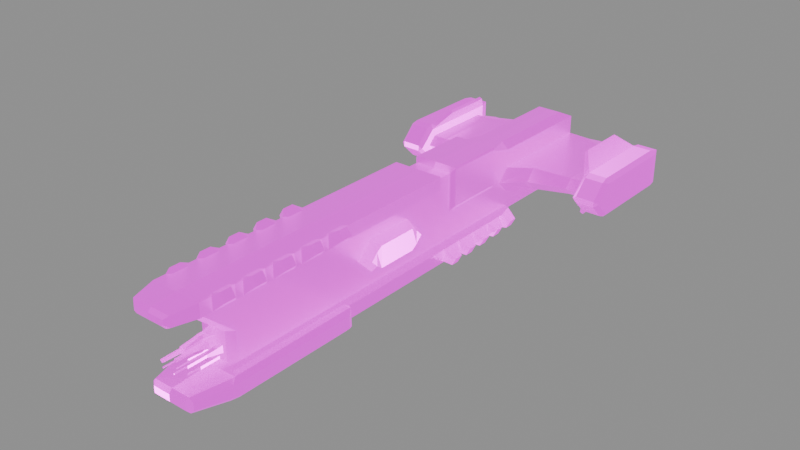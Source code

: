 # Source: gauss.blend  (saved by Blender 4.1.24; exported with 4.5.12 LTS)
import bpy
from mathutils import Matrix  # noqa: F401  (used for matrix-valued properties, if any)

bpy.ops.wm.read_factory_settings(use_empty=True)
scene = bpy.context.scene
scene.name = 'base'

# ---- collections
col_collection = bpy.data.collections.new('Collection'); scene.collection.children.link(col_collection)

# ---- images (referenced by path relative to the original .blend; pixels are not part of the script)
import os
ASSET_DIR = os.environ.get("B2B_ASSET_DIR", "")  # directory of the original .blend (textures are referenced by path, not embedded)
HERE = os.path.dirname(os.path.abspath(__file__))  # packed textures are extracted next to this script under _unpacked/

def load_image(name, relpath, width, height, colorspace="sRGB"):
    """Load a texture the original file referenced (path relative to the .blend, or extracted next to this script)."""
    p = next((c for c in (os.path.join(HERE, relpath), os.path.join(ASSET_DIR, relpath)) if relpath and os.path.exists(c)), "")
    if p:
        img = bpy.data.images.load(p, check_existing=True)
        img.name = name
    else:  # same state as the original file: an image datablock whose file is absent (Cycles renders it pink)
        img = bpy.data.images.new(name, width, height)
        img.source = "FILE"
        img.filepath = "//" + (relpath or name)
    img.colorspace_settings.name = colorspace
    return img
img_kahanglo_png = load_image('kahanGLO.png', 'textures/kahanGLO.png', 1024, 1024, 'sRGB')
img_ao_bake = load_image('AO_bake', 'textures/AO_bake.png', 1024, 1024, 'Non-Color')
img_kahan_png = load_image('kahan.png', 'textures/kahan.png', 1024, 1024, 'sRGB')
img_kahannorm_png = load_image('kahanNORM.png', 'textures/kahanNORM.png', 1024, 1024, 'Non-Color')

# ---- materials (node trees are filled in below, after node groups)
mat_base = bpy.data.materials.new('base')
mat_base.use_backface_culling = True
mat_base.diffuse_color = (0.0, 0.0, 0.0, 1.0)
mat_base.roughness = 0.7551

# ---- node groups
ng_gltf_material_output = bpy.data.node_groups.new('glTF Material Output', 'ShaderNodeTree')
_s = ng_gltf_material_output.interface.new_socket(name='Occlusion', in_out='INPUT', socket_type='NodeSocketFloat')
_s.description = 'Ambient Occlusion'
_N = ng_gltf_material_output.nodes; _L = ng_gltf_material_output.links
n0 = _N.new('NodeGroupInput'); n0.name = 'Group Input'; n0.location = (-200, 0)

# ---- material node trees
mat_base.use_nodes = True; mat_base.node_tree.nodes.clear()
_N = mat_base.node_tree.nodes; _L = mat_base.node_tree.links
n0 = _N.new('ShaderNodeBsdfPrincipled'); n0.name = 'Principled BSDF'; n0.location = (-56, 290)
n0.distribution = 'GGX'
n0.inputs[1].default_value = 0.8
n0.inputs[2].default_value = 0.4
n0.inputs[28].default_value = 1.0
n1 = _N.new('ShaderNodeOutputMaterial'); n1.name = 'Material Output'; n1.location = (250, 309)
n2 = _N.new('ShaderNodeNormalMap'); n2.name = 'Normal Map'; n2.location = (-291, 523)
n3 = _N.new('ShaderNodeTexImage'); n3.name = 'Image Texture.002'; n3.location = (-436, 1)
n3.image = img_kahanglo_png
n4 = _N.new('ShaderNodeTexImage'); n4.name = 'Image Texture.001'; n4.location = (-686, 835)
n4.image = img_ao_bake
n5 = _N.new('ShaderNodeGroup'); n5.name = 'glTF Material Output'; n5.location = (-336, 861)
n5.label = 'glTF Material Output'
n5.node_tree = ng_gltf_material_output
n6 = _N.new('ShaderNodeTexImage'); n6.name = 'Image Texture'; n6.location = (-435, 286)
n6.image = img_kahan_png
n7 = _N.new('ShaderNodeTexImage'); n7.name = 'Image Texture.003'; n7.location = (-600, 559)
n7.image = img_kahannorm_png
n8 = _N.new('ShaderNodeUVMap'); n8.name = 'UV Map'; n8.location = (-805, 222)
n8.uv_map = 'base_uv'
_L.new(n3.outputs[0], n0.inputs[27])
_L.new(n2.outputs[0], n0.inputs[5])
_L.new(n0.outputs[0], n1.inputs[0])
_L.new(n6.outputs[0], n0.inputs[0])
_L.new(n8.outputs[0], n6.inputs[0])
_L.new(n8.outputs[0], n3.inputs[0])
_L.new(n4.outputs[0], n5.inputs[0])
_L.new(n8.outputs[0], n7.inputs[0])
_L.new(n7.outputs[0], n2.inputs[1])
n1.is_active_output = True

# ---- meshes
me_base = bpy.data.meshes.new('base')
me_base.from_pydata([(-9.107e-18, 1.131, 5.865), (-9.107e-18, 1.131, 5.488), (-9.107e-18, 1.131, 5.11), (-9.107e-18, 1.131, 4.733), (-9.107e-18, 1.131, 4.356), (-9.107e-18, 1.131, 3.978), (-9.107e-18, 1.131, 3.601), (-9.107e-18, 1.131, 3.223), (-9.107e-18, 1.131, 2.846), (-9.107e-18, -1.05, -3.145), (-9.107e-18, -1.05, -2.864), (-9.107e-18, -1.05, -2.584), (-9.107e-18, -1.05, -2.304), (-9.107e-18, -1.05, -2.024), (-9.107e-18, -1.05, -1.744), (-9.107e-18, -1.05, -1.463), (-9.107e-18, -1.05, -1.183), (-9.107e-18, -1.05, -0.9031), (-9.107e-18, 1.131, 2.468), (-9.107e-18, -1.05, -3.425), (-9.107e-18, 0.7303, 6.243), (-9.107e-18, -0.65, 5.47), (-9.107e-18, 0.04016, 5.47), (-9.107e-18, 0.9921, 6.883), (-9.107e-18, 0.8489, 6.883), (-9.107e-18, 1.077, 6.807), (-9.107e-18, 0.7659, 6.806), (-9.107e-18, 0.9744, -1.177), (-9.107e-18, 0.9744, -2.821), (-9.107e-18, 1.104, -1.259), (-9.107e-18, 1.104, -2.74), (-9.107e-18, -1.221, 5.55), (-9.107e-18, -1.221, 2.568), (-9.107e-18, -1.053, 6.635), (-9.107e-18, -0.8882, 6.635), (-9.107e-18, -1.214, 5.748), (-9.107e-18, -1.159, 6.536), (-9.107e-18, -1.155, 2.434), (-9.107e-18, -0.7872, 6.556), (-9.107e-18, -1.05, 2.38), (-9.107e-18, -0.783, 6.376), (-9.107e-18, 1.131, 6.243), (-9.107e-18, -0.7313, 5.627), (-9.107e-18, 0.9744, -0.7042), (-9.107e-18, -0.894, -3.506), (-9.107e-18, 0.9744, -5.902), (-9.107e-18, 0.9744, -3.425), (-9.107e-18, 1.131, -0.6229), (-9.107e-18, -0.894, -5.902), (-9.107e-18, -1.05, -0.6229), (-9.107e-18, 0.8117, -6.227), (-9.107e-18, -0.7313, -6.227), (-9.107e-18, -0.1645, 5.668), (-9.107e-18, -0.02786, 5.668), (-9.107e-18, -0.1645, 5.785), (-9.107e-18, -0.02786, 5.785), (-9.107e-18, -0.3332, 5.856), (-9.107e-18, -0.04545, 5.856), (-9.107e-18, -0.2587, 6.233), (-9.107e-18, -0.07932, 6.233), (-9.107e-18, -0.1786, 6.248), (-9.107e-18, -0.09613, 6.248), (-9.107e-18, -0.1637, 6.702), (-9.107e-18, -0.1033, 6.702), (0.6244, 0.8117, -0.6229), (0.6244, -0.7313, -0.6229), (0.4681, 0.8117, -6.227), (0.4681, -0.7313, -6.227), (0.4681, 0.04016, -0.6229), (0.7975, -0.8951, -3.387), (0.4681, 0.8117, -3.425), (0.4681, -0.2711, -6.227), (0.4681, 0.3514, -6.227), (0.4681, -0.2711, -3.425), (0.4681, 0.04016, -3.114), (0.4681, 0.3514, -3.425), (0.6244, -1.05, -0.6229), (0.6884, -1.1, -3.387), (0.2996, -0.894, -5.902), (0.6244, 1.131, -0.6229), (0.293, 0.9744, -3.425), (0.293, 0.9744, -5.902), (0.4681, 0.7303, -0.6229), (0.4681, 0.8117, -0.7042), (0.4681, -0.65, -0.6229), (0.4681, -0.65, -3.425), (0.4681, -0.7313, -3.506), (0.2996, -0.894, -3.506), (0.4681, 0.9744, -0.7042), (0.4681, -0.65, 2.468), (0.4681, 0.7303, 2.468), (0.7609, 1.221, 2.527), (0.8791, 1.035, 2.527), (0.4681, 0.04016, 2.468), (0.5363, -0.7313, 5.627), (0.6244, 0.8117, 6.243), (0.6244, 1.131, 6.243), (0.6244, -1.05, 2.38), (0.5463, -0.6907, 2.468), (0.6244, -0.7313, 2.38), (0.3347, -0.783, 6.376), (0.7025, -0.719, 5.616), (0.6965, -0.7313, 5.64), (0.4735, -0.7872, 6.556), (0.7294, -1.155, 2.434), (0.6974, -0.7153, 2.468), (0.7071, -0.7313, 2.423), (0.4577, -1.159, 6.536), (0.6665, -1.214, 5.748), (0.4349, -0.8882, 6.635), (0.4349, -1.053, 6.635), (0.5594, -0.8828, 6.539), (0.5594, -1.059, 6.539), (0.7699, -1.115, 5.745), (0.7699, -0.8363, 5.745), (0.6961, -1.221, 2.568), (0.6961, -1.221, 5.55), (0.7953, -1.122, 2.568), (0.7953, -0.8305, 2.568), (0.7953, -0.8305, 5.55), (0.7953, -1.122, 5.55), (0.5641, 0.8669, -2.74), (0.5641, 0.8669, -1.259), (0.5641, 0.1587, -2.74), (0.5641, 0.1587, -1.259), (0.4681, 0.8117, -2.821), (0.4681, 0.8117, -1.177), (0.4681, 0.9744, -2.821), (0.4681, 0.9744, -1.177), (0.4681, 0.04016, -2.821), (0.4681, 0.04016, -1.177), (0.3668, 0.7659, 6.806), (0.4883, 0.8293, 6.807), (0.4882, 1.077, 6.807), (0.3339, 0.8489, 6.883), (0.3918, 0.879, 6.883), (0.3918, 0.9921, 6.883), (0.3207, 0.04016, 5.47), (0.4681, 0.04016, 5.323), (0.3207, -0.65, 5.47), (0.566, -0.7009, 5.568), (0.4681, -0.65, 5.323), (0.3207, 0.7303, 6.243), (0.4421, 0.7395, 6.388), (0.5989, 0.7984, 6.243), (0.4681, 0.7303, 6.095), (0.8746, -0.9361, -0.9411), (0.8746, -0.9361, -1.145), (0.851, -0.9235, -1.501), (0.851, -0.9235, -1.706), (0.8305, -0.9127, -2.062), (0.8305, -0.9127, -2.266), (0.8116, -0.9026, -2.622), (0.8116, -0.9026, -2.826), (0.7975, -0.8951, -3.183), (0.7655, -1.141, -0.9411), (0.7655, -1.141, -1.145), (0.7419, -1.129, -1.501), (0.7419, -1.129, -1.706), (0.7214, -1.118, -2.062), (0.7214, -1.118, -2.266), (0.7025, -1.108, -2.622), (0.7025, -1.108, -2.826), (0.6884, -1.1, -3.183), (0.7609, 1.221, 2.788), (0.7433, 1.21, 3.282), (0.7433, 1.21, 3.542), (0.7256, 1.199, 4.036), (0.7256, 1.199, 4.297), (0.7109, 1.189, 4.791), (0.7109, 1.189, 5.052), (0.6933, 1.178, 5.546), (0.6933, 1.178, 5.807), (0.8791, 1.035, 2.788), (0.8615, 1.024, 3.282), (0.8615, 1.024, 3.542), (0.8439, 1.013, 4.036), (0.8439, 1.013, 4.297), (0.8292, 1.003, 4.791), (0.8292, 1.003, 5.052), (0.8116, 0.9922, 5.546), (0.8116, 0.9922, 5.807), (0.5463, -0.7313, -3.466), (0.5463, -0.6907, -3.425), (0.5363, -1.05, -3.425), (0.566, -0.9919, -3.455), (0.6244, 1.131, 2.38), (0.5363, 1.131, 2.468), (0.6244, 0.8117, 2.38), (0.5463, 0.771, 2.468), (0.6244, -0.7313, -0.8149), (0.6244, -0.7313, -1.271), (0.6244, -0.7313, -1.375), (0.6244, -0.7313, -1.832), (0.6244, -0.7313, -1.936), (0.6244, -0.7313, -2.392), (0.6244, -0.7313, -2.496), (0.6244, -0.7313, -2.953), (0.6244, -0.7313, -3.057), (0.6244, -1.05, -0.8149), (0.5363, -1.05, -0.9031), (0.5363, -1.05, -1.183), (0.6244, -1.05, -1.271), (0.6244, -1.05, -1.375), (0.5363, -1.05, -1.463), (0.5363, -1.05, -1.744), (0.6244, -1.05, -1.832), (0.6244, -1.05, -1.936), (0.5363, -1.05, -2.024), (0.5363, -1.05, -2.304), (0.6244, -1.05, -2.392), (0.6244, -1.05, -2.496), (0.5363, -1.05, -2.584), (0.5363, -1.05, -2.864), (0.6244, -1.05, -2.953), (0.6244, -1.05, -3.057), (0.5363, -1.05, -3.145), (0.6244, 1.131, 2.934), (0.5363, 1.131, 2.846), (0.6244, 1.131, 3.135), (0.5363, 1.131, 3.223), (0.6244, 1.131, 3.689), (0.5363, 1.131, 3.601), (0.6244, 1.131, 3.89), (0.5363, 1.131, 3.978), (0.6244, 1.131, 4.444), (0.5363, 1.131, 4.356), (0.6244, 1.131, 4.645), (0.5363, 1.131, 4.733), (0.6244, 1.131, 5.199), (0.5363, 1.131, 5.11), (0.6244, 1.131, 5.4), (0.5363, 1.131, 5.488), (0.6244, 1.131, 5.953), (0.5363, 1.131, 5.865), (0.6244, 0.8117, 2.934), (0.6244, 0.8117, 3.135), (0.6244, 0.8117, 3.689), (0.6244, 0.8117, 3.89), (0.6244, 0.8117, 4.444), (0.6244, 0.8117, 4.645), (0.6244, 0.8117, 5.199), (0.6244, 0.8117, 5.4), (0.6244, 0.8117, 5.953), (0.4681, 0.7303, 0.3446), (0.4681, 0.7303, 1.501), (0.4681, -0.65, 0.3446), (0.4681, -0.65, 1.501), (0.4681, -0.3654, 0.3446), (0.4681, 0.04016, -0.06089), (0.4681, 0.4457, 0.3446), (0.4681, -0.3654, 1.501), (0.4681, 0.04016, 1.906), (0.4681, 0.4457, 1.501), (0.6961, 0.3026, 1.429), (0.6961, -0.2222, 1.429), (0.6961, -0.2222, 0.4162), (0.6961, 0.3026, 0.4162), (0.6961, -0.121, 1.572), (0.6961, 0.2014, 1.572), (0.6961, 0.04016, 1.734), (0.6961, 0.04016, 0.1119), (0.6961, 0.2014, 0.2731), (0.6961, -0.121, 0.2731), (0.08773, 0.04016, 5.47), (0.2307, 0.04016, 5.47), (0.08773, -0.65, 5.47), (0.2307, -0.65, 5.47), (0.08773, -0.4774, 5.47), (0.08773, -0.3049, 5.47), (0.08773, -0.1324, 5.47), (0.2307, -0.1324, 5.47), (0.2307, -0.3049, 5.47), (0.2307, -0.4774, 5.47), (0.132, -0.5309, 5.527), (0.1864, -0.5309, 5.527), (0.1864, -0.5965, 5.527), (0.132, -0.5965, 5.527), (0.132, -0.3584, 5.823), (0.1864, -0.3584, 5.823), (0.1864, -0.424, 5.823), (0.132, -0.424, 5.823), (0.08773, -0.06202, 5.668), (0.08773, -0.02786, 5.668), (0.08773, -0.06202, 5.785), (0.08773, -0.02786, 5.785), (0.08773, -0.1174, 5.856), (0.08773, -0.04545, 5.856), (0.07079, -0.1242, 6.233), (0.07078, -0.07932, 6.233), (0.05466, -0.1214, 6.248), (0.05466, -0.09613, 6.248), (0.05146, -0.1218, 6.702), (0.05146, -0.1033, 6.702), (0.132, -0.5309, 6.002), (0.1864, -0.5309, 6.002), (0.1864, -0.5965, 6.002), (0.132, -0.5965, 6.002), (0.132, -0.3584, 6.298), (0.1864, -0.3584, 6.298), (0.1864, -0.424, 6.298), (0.132, -0.424, 6.298), (0.1491, -0.548, 6.019), (0.1693, -0.548, 6.019), (0.1693, -0.5795, 6.019), (0.1491, -0.5795, 6.019), (0.1491, -0.3754, 6.315), (0.1693, -0.3754, 6.315), (0.1693, -0.4069, 6.315), (0.1491, -0.4069, 6.315), (0.1491, -0.548, 6.293), (0.1693, -0.548, 6.293), (0.1693, -0.5795, 6.293), (0.1491, -0.5795, 6.293), (0.1491, -0.3754, 6.59), (0.1693, -0.3754, 6.59), (0.1693, -0.4069, 6.59), (0.1491, -0.4069, 6.59), (0.938, -0.2269, -6.274), (0.938, 0.3072, -6.274), (0.938, 0.3072, -3.87), (0.938, 0.04016, -3.603), (0.938, -0.2269, -3.87), (1.85, -0.1665, -5.936), (1.85, 0.2468, -5.936), (1.85, 0.2468, -4.075), (1.85, 0.04016, -3.869), (1.85, -0.1665, -4.075), (1.947, -0.1665, -5.936), (1.947, 0.2468, -5.936), (1.947, 0.2468, -4.075), (1.947, 0.04016, -3.869), (1.947, -0.1665, -4.075), (2.234, -0.1665, -5.936), (2.234, 0.2468, -5.936), (2.234, 0.2468, -4.075), (2.234, 0.04016, -3.869), (2.234, -0.1665, -4.075), (2.234, -0.3818, -6.151), (2.234, 0.4621, -6.151), (2.234, 0.4405, -3.995), (2.234, 0.04016, -3.564), (2.234, -0.3602, -3.995), (2.333, -0.4521, -4.056), (2.333, -0.4521, -6.122), (2.796, -0.4521, -6.122), (2.796, -0.4521, -4.056), (2.333, 0.4621, -3.887), (2.333, 0.1105, -3.535), (2.796, 0.1105, -3.535), (2.796, 0.4621, -3.887), (2.333, 0.5325, -6.122), (2.333, 0.5325, -4.056), (2.796, 0.5325, -4.056), (2.796, 0.5325, -6.122), (2.313, -0.3872, -6.406), (2.313, 0.4675, -6.406), (2.817, 0.4675, -6.406), (2.817, -0.3872, -6.406), (2.896, -0.3526, -6.122), (2.896, 0.433, -6.122), (2.896, 0.433, -3.998), (2.896, 0.04016, -3.605), (2.896, -0.3526, -3.998), (2.333, -0.0302, -3.535), (2.333, -0.3818, -3.887), (2.796, -0.3818, -3.887), (2.796, -0.0302, -3.535), (1.016, 0.02735, -6.883), (1.016, 0.05298, -6.883), (1.852, 0.02992, -6.573), (1.852, 0.05041, -6.573), (1.947, 0.03024, -6.534), (1.947, 0.05009, -6.534), (0.6793, 0.02523, -6.822), (0.6793, 0.0551, -6.822), (2.074, 0.05009, -6.534), (2.074, 0.03024, -6.534), (1.958, 0.8383, -5.713), (1.958, 0.8255, -4.436), (2.016, 0.8799, -4.473), (2.016, 0.8799, -5.696), (1.958, -0.7452, -4.436), (1.958, -0.758, -5.713), (2.016, -0.7996, -5.696), (2.016, -0.7996, -4.473), (-9.107e-18, 0.7742, -6.227), (0.4307, 0.7742, -6.227), (0.4307, 0.3514, -6.227), (0.4307, -0.2711, -6.227), (0.4307, -0.6939, -6.227), (-9.107e-18, -0.6939, -6.227), (-9.107e-18, -0.6939, -6.088), (-9.107e-18, 0.7742, -6.088), (0.4307, 0.7742, -6.088), (0.4307, 0.3514, -6.088), (0.4307, -0.2711, -6.088), (0.4307, -0.6939, -6.088), (0.524, 1.104, -2.74), (0.5428, 1.076, -2.758), (0.5641, 1.064, -2.74), (0.524, 1.104, -1.259), (0.5428, 1.076, -1.241), (0.5641, 1.064, -1.259), (2.361, -0.3388, -6.406), (2.361, 0.4192, -6.406), (2.768, 0.4192, -6.406), (2.768, -0.3388, -6.406), (2.361, -0.3388, -6.042), (2.361, 0.4192, -6.042), (2.768, 0.4192, -6.042), (2.768, -0.3388, -6.042), (-0.07079, -0.1242, 6.233), (-0.07078, -0.07932, 6.233), (-0.05466, -0.1214, 6.248), (-0.05466, -0.09613, 6.248), (-0.05146, -0.1218, 6.702), (-0.05146, -0.1033, 6.702), (0.82, -1.039, -1.043), (0.82, 1.128, 2.657), (0.7525, 1.085, 5.677), (0.7964, -1.026, -1.604), (0.776, -1.015, -2.164), (0.7571, -1.005, -2.724), (0.7429, -0.9977, -3.285), (0.8024, 1.117, 3.412), (0.7848, 1.106, 4.167), (0.7701, 1.096, 4.922), (0.6961, 0.04016, 0.9228)], [], [(0, 232, 1), (1, 230, 2), (2, 230, 3), (3, 226, 4), (3, 230, 228), (4, 226, 5), (5, 222, 6), (5, 226, 224), (6, 222, 7), (7, 218, 8), (7, 222, 220), (8, 218, 18), (9, 184, 216), (9, 216, 10), (10, 213, 11), (10, 216, 213), (11, 212, 12), (11, 213, 212), (12, 209, 13), (12, 212, 209), (13, 208, 14), (13, 209, 208), (14, 205, 15), (14, 208, 205), (15, 204, 16), (15, 205, 204), (16, 201, 17), (16, 204, 201), (17, 200, 49), (17, 201, 200), (18, 186, 47), (18, 218, 187), (19, 87, 184), (19, 184, 9), (20, 143, 26), (20, 265, 142), (21, 270, 52), (22, 264, 20), (23, 134, 136), (23, 136, 25), (24, 134, 23), (25, 96, 41), (25, 136, 133), (26, 134, 24), (27, 128, 29), (28, 127, 46), (29, 128, 401), (29, 398, 30), (30, 127, 28), (31, 108, 35), (32, 104, 115), (32, 115, 31), (33, 110, 34), (34, 103, 38), (35, 108, 36), (36, 110, 33), (37, 104, 32), (38, 103, 40), (39, 104, 37), (40, 94, 42), (40, 103, 100), (41, 234, 0), (42, 266, 21), (43, 128, 27), (44, 87, 19), (45, 81, 50), (46, 81, 45), (47, 79, 43), (48, 87, 44), (49, 76, 39), (49, 200, 76), (51, 67, 48), (51, 391, 67), (52, 270, 282), (52, 282, 54), (53, 264, 22), (53, 285, 283), (54, 282, 284), (54, 286, 56), (55, 285, 53), (56, 286, 58), (57, 285, 55), (57, 289, 287), (57, 413, 59), (58, 290, 60), (58, 414, 412), (59, 289, 57), (59, 413, 61), (60, 290, 62), (60, 414, 58), (61, 289, 59), (61, 293, 291), (61, 413, 415), (61, 417, 63), (62, 290, 292), (62, 293, 63), (62, 414, 60), (62, 417, 416), (63, 293, 61), (63, 417, 62), (64, 79, 188), (64, 244, 82), (65, 76, 190), (65, 246, 99), (66, 50, 81), (66, 70, 72), (66, 81, 70), (66, 387, 50), (67, 87, 78), (67, 389, 71), (68, 249, 84), (69, 185, 182), (69, 198, 154), (69, 424, 77), (70, 81, 80), (70, 125, 75), (70, 127, 125), (71, 86, 67), (71, 322, 73), (71, 374, 318), (71, 375, 374), (71, 389, 72), (72, 375, 71), (72, 387, 66), (73, 86, 71), (73, 129, 85), (73, 322, 74), (74, 125, 129), (74, 129, 73), (74, 320, 75), (75, 72, 70), (75, 125, 74), (75, 320, 72), (76, 99, 97), (76, 200, 199), (77, 163, 184), (77, 185, 69), (77, 424, 163), (78, 48, 67), (78, 87, 48), (79, 47, 186), (79, 83, 88), (80, 46, 127), (80, 127, 70), (81, 46, 80), (82, 83, 64), (82, 249, 68), (83, 79, 64), (83, 82, 126), (83, 128, 88), (84, 130, 68), (84, 194, 85), (84, 246, 65), (84, 248, 246), (85, 86, 73), (85, 129, 84), (85, 182, 86), (85, 198, 183), (86, 87, 67), (86, 185, 87), (88, 43, 79), (88, 128, 43), (89, 99, 247), (89, 138, 141), (89, 140, 98), (90, 138, 93), (90, 188, 189), (90, 239, 145), (90, 253, 245), (91, 186, 187), (91, 218, 164), (91, 419, 92), (92, 186, 91), (92, 189, 188), (92, 419, 173), (93, 89, 252), (93, 138, 89), (94, 103, 102), (94, 267, 42), (95, 143, 144), (95, 243, 96), (96, 25, 133), (96, 132, 95), (96, 234, 41), (96, 243, 233), (97, 39, 76), (98, 99, 89), (98, 101, 105), (99, 76, 65), (99, 104, 97), (99, 105, 106), (100, 94, 40), (100, 103, 94), (101, 98, 140), (101, 119, 105), (102, 101, 94), (102, 114, 101), (103, 34, 109), (103, 114, 102), (104, 39, 97), (105, 99, 98), (105, 118, 106), (106, 104, 99), (106, 118, 104), (107, 36, 108), (108, 31, 116), (108, 113, 107), (109, 34, 110), (109, 111, 103), (110, 36, 107), (110, 111, 109), (111, 110, 112), (112, 107, 113), (112, 110, 107), (112, 113, 111), (113, 119, 114), (114, 103, 111), (114, 111, 113), (115, 117, 116), (116, 31, 115), (116, 113, 108), (117, 104, 118), (117, 115, 104), (118, 105, 119), (118, 119, 117), (119, 101, 114), (119, 113, 120), (120, 113, 116), (120, 116, 117), (120, 117, 119), (121, 124, 123), (121, 127, 400), (121, 129, 125), (121, 403, 122), (122, 124, 121), (122, 126, 124), (122, 128, 126), (123, 124, 129), (124, 126, 130), (125, 127, 121), (126, 82, 130), (126, 128, 83), (127, 398, 399), (128, 403, 402), (129, 121, 123), (130, 82, 68), (130, 84, 129), (130, 129, 124), (131, 26, 143), (131, 143, 132), (132, 134, 131), (132, 143, 95), (133, 132, 96), (133, 136, 132), (134, 26, 131), (134, 132, 135), (135, 132, 136), (135, 136, 134), (137, 139, 138), (137, 272, 139), (138, 139, 141), (138, 142, 137), (139, 273, 267), (140, 94, 101), (140, 139, 94), (140, 141, 139), (141, 140, 89), (142, 144, 143), (142, 265, 137), (143, 20, 142), (144, 142, 145), (144, 243, 95), (145, 138, 90), (145, 142, 138), (145, 243, 144), (146, 199, 155), (146, 418, 147), (147, 190, 146), (147, 202, 191), (147, 418, 156), (148, 203, 157), (148, 421, 149), (149, 192, 148), (149, 206, 193), (149, 421, 158), (150, 207, 159), (150, 422, 151), (151, 194, 150), (151, 210, 195), (151, 422, 160), (152, 211, 161), (152, 423, 153), (153, 196, 152), (153, 214, 197), (153, 423, 162), (154, 198, 163), (154, 424, 69), (155, 199, 200), (155, 201, 156), (155, 418, 146), (156, 201, 202), (156, 418, 155), (157, 203, 204), (157, 205, 158), (157, 421, 148), (158, 205, 206), (158, 421, 157), (159, 207, 208), (159, 209, 160), (159, 422, 150), (160, 209, 210), (160, 422, 159), (161, 211, 212), (161, 213, 162), (161, 423, 152), (162, 213, 214), (162, 423, 161), (163, 198, 215), (163, 215, 216), (163, 424, 154), (164, 218, 217), (164, 419, 91), (165, 219, 220), (165, 222, 166), (165, 425, 174), (166, 222, 221), (166, 425, 165), (167, 223, 224), (167, 226, 168), (167, 426, 176), (168, 226, 225), (168, 426, 167), (169, 227, 228), (169, 230, 170), (169, 427, 178), (170, 230, 229), (170, 427, 169), (171, 231, 232), (171, 232, 172), (171, 420, 180), (172, 232, 234), (172, 234, 233), (172, 420, 171), (173, 189, 92), (173, 217, 235), (173, 419, 164), (174, 219, 165), (174, 425, 175), (175, 221, 237), (175, 236, 174), (175, 425, 166), (176, 223, 167), (176, 426, 177), (177, 225, 239), (177, 238, 176), (177, 426, 168), (178, 227, 169), (178, 427, 179), (179, 229, 241), (179, 240, 178), (179, 427, 170), (180, 231, 171), (180, 243, 242), (180, 420, 181), (181, 233, 243), (181, 243, 180), (181, 420, 172), (182, 183, 69), (182, 185, 86), (183, 182, 85), (183, 198, 69), (184, 185, 77), (185, 184, 87), (186, 188, 79), (187, 186, 18), (187, 218, 91), (188, 186, 92), (188, 244, 64), (189, 235, 90), (190, 84, 65), (190, 199, 146), (191, 84, 190), (191, 190, 147), (191, 202, 192), (192, 84, 191), (192, 203, 148), (193, 84, 192), (193, 192, 149), (193, 206, 194), (194, 84, 193), (194, 207, 150), (195, 85, 194), (195, 194, 151), (195, 210, 196), (196, 85, 195), (196, 211, 152), (197, 85, 196), (197, 196, 153), (197, 214, 198), (198, 85, 197), (199, 190, 76), (200, 201, 155), (201, 204, 202), (202, 147, 156), (202, 204, 203), (203, 192, 202), (204, 205, 157), (205, 208, 206), (206, 149, 158), (206, 208, 207), (207, 194, 206), (208, 209, 159), (209, 212, 210), (210, 151, 160), (210, 212, 211), (211, 196, 210), (212, 213, 161), (213, 216, 214), (214, 153, 162), (214, 216, 215), (215, 198, 214), (216, 184, 163), (217, 173, 164), (217, 220, 219), (218, 220, 217), (219, 236, 217), (220, 218, 7), (220, 222, 165), (221, 175, 166), (221, 224, 223), (222, 224, 221), (223, 238, 221), (224, 222, 5), (224, 226, 167), (225, 177, 168), (225, 228, 227), (226, 228, 225), (227, 240, 225), (228, 226, 3), (228, 230, 169), (229, 179, 170), (229, 232, 231), (230, 232, 229), (231, 242, 229), (232, 230, 1), (233, 181, 172), (233, 234, 96), (234, 232, 0), (235, 189, 173), (235, 217, 236), (236, 90, 235), (236, 219, 174), (237, 90, 236), (237, 221, 238), (237, 236, 175), (238, 90, 237), (238, 223, 176), (239, 90, 238), (239, 225, 240), (239, 238, 177), (240, 145, 239), (240, 227, 178), (241, 145, 240), (241, 229, 242), (241, 240, 179), (242, 145, 241), (242, 231, 180), (243, 145, 242), (244, 188, 245), (244, 250, 82), (244, 253, 250), (245, 188, 90), (245, 253, 244), (246, 248, 247), (247, 99, 246), (247, 248, 251), (247, 251, 89), (248, 84, 249), (248, 255, 251), (248, 263, 256), (249, 82, 250), (249, 263, 248), (250, 262, 249), (251, 260, 252), (252, 89, 251), (252, 90, 93), (252, 260, 253), (253, 90, 252), (253, 257, 250), (253, 259, 254), (254, 259, 255), (254, 428, 257), (255, 248, 256), (255, 258, 251), (255, 428, 254), (256, 263, 257), (256, 428, 255), (257, 253, 254), (257, 262, 250), (257, 428, 256), (258, 255, 259), (259, 253, 260), (259, 260, 258), (260, 251, 258), (261, 249, 262), (261, 263, 249), (262, 257, 263), (262, 263, 261), (264, 282, 270), (265, 20, 264), (265, 264, 271), (265, 271, 137), (266, 42, 267), (266, 268, 21), (266, 274, 268), (267, 94, 139), (267, 276, 266), (268, 274, 273), (268, 281, 269), (269, 21, 268), (269, 271, 270), (269, 279, 272), (269, 281, 278), (270, 21, 269), (270, 271, 264), (271, 269, 272), (272, 137, 271), (272, 279, 273), (273, 139, 272), (273, 276, 267), (273, 281, 268), (274, 266, 277), (274, 295, 275), (274, 297, 294), (275, 273, 274), (275, 295, 276), (276, 273, 275), (276, 295, 296), (276, 297, 277), (277, 266, 276), (277, 297, 274), (278, 298, 279), (279, 269, 278), (279, 298, 299), (279, 300, 280), (280, 273, 279), (280, 300, 281), (281, 273, 280), (281, 298, 278), (281, 300, 301), (282, 264, 283), (282, 285, 284), (283, 264, 53), (283, 285, 282), (284, 286, 54), (285, 286, 284), (286, 285, 287), (286, 289, 288), (287, 285, 57), (287, 289, 286), (288, 58, 286), (288, 290, 58), (289, 290, 288), (290, 289, 291), (290, 293, 292), (291, 289, 61), (291, 293, 290), (292, 293, 62), (294, 295, 274), (294, 302, 295), (295, 304, 296), (296, 297, 276), (296, 304, 297), (297, 302, 294), (298, 307, 299), (298, 309, 306), (299, 300, 279), (299, 307, 300), (300, 309, 301), (301, 298, 281), (301, 309, 298), (302, 297, 305), (302, 311, 303), (302, 313, 310), (303, 295, 302), (303, 311, 304), (304, 295, 303), (304, 313, 305), (305, 297, 304), (305, 313, 302), (306, 314, 307), (307, 298, 306), (307, 316, 308), (308, 300, 307), (308, 316, 309), (309, 300, 308), (309, 314, 306), (310, 313, 311), (311, 302, 310), (311, 313, 312), (312, 304, 311), (313, 304, 312), (314, 309, 317), (314, 316, 315), (315, 307, 314), (316, 307, 315), (316, 314, 317), (317, 309, 316), (318, 322, 71), (318, 323, 322), (318, 370, 323), (318, 374, 368), (319, 72, 320), (319, 371, 369), (319, 375, 72), (320, 74, 321), (320, 325, 319), (321, 74, 322), (321, 326, 320), (322, 326, 321), (323, 332, 327), (323, 372, 328), (324, 319, 325), (324, 373, 371), (325, 320, 326), (325, 329, 324), (325, 331, 330), (326, 322, 327), (326, 331, 325), (326, 332, 331), (327, 322, 323), (327, 332, 326), (328, 332, 323), (328, 372, 333), (329, 335, 334), (329, 373, 324), (329, 376, 373), (330, 329, 325), (330, 331, 335), (331, 332, 336), (332, 333, 337), (333, 332, 328), (333, 339, 338), (333, 372, 377), (333, 376, 334), (334, 335, 339), (334, 376, 329), (335, 329, 330), (335, 336, 340), (336, 335, 331), (336, 342, 341), (337, 333, 342), (337, 336, 332), (338, 342, 333), (338, 355, 344), (338, 383, 342), (339, 333, 334), (339, 351, 356), (339, 355, 338), (339, 378, 351), (340, 339, 335), (340, 347, 352), (340, 378, 339), (341, 340, 336), (341, 347, 340), (341, 364, 348), (342, 336, 337), (342, 343, 365), (342, 365, 341), (342, 385, 343), (343, 385, 344), (344, 346, 343), (344, 355, 345), (344, 383, 338), (345, 346, 344), (345, 359, 346), (346, 365, 343), (347, 341, 348), (348, 350, 347), (348, 367, 349), (349, 350, 348), (349, 362, 350), (350, 352, 347), (351, 381, 352), (352, 350, 353), (352, 353, 351), (352, 380, 340), (353, 360, 354), (354, 351, 353), (354, 357, 351), (355, 339, 356), (355, 407, 358), (356, 351, 357), (356, 405, 355), (357, 359, 358), (357, 405, 356), (358, 345, 355), (358, 359, 345), (358, 407, 357), (359, 357, 360), (360, 353, 361), (360, 357, 354), (360, 363, 359), (361, 350, 362), (361, 353, 350), (361, 363, 360), (362, 363, 361), (362, 367, 363), (363, 346, 359), (363, 366, 346), (364, 341, 365), (365, 346, 366), (365, 367, 364), (366, 363, 367), (366, 367, 365), (367, 348, 364), (367, 362, 349), (368, 370, 318), (368, 375, 369), (369, 371, 368), (369, 375, 319), (370, 368, 371), (370, 372, 323), (371, 319, 324), (371, 372, 370), (372, 371, 373), (373, 376, 372), (374, 375, 368), (377, 372, 376), (377, 376, 333), (378, 340, 379), (379, 340, 380), (379, 381, 378), (380, 352, 381), (380, 381, 379), (381, 351, 378), (382, 342, 383), (382, 385, 342), (383, 344, 384), (383, 385, 382), (384, 344, 385), (384, 385, 383), (386, 50, 387), (387, 72, 388), (387, 393, 386), (388, 72, 389), (388, 395, 387), (389, 67, 390), (389, 395, 388), (390, 67, 391), (390, 397, 389), (391, 397, 390), (392, 397, 391), (393, 387, 394), (393, 395, 392), (394, 387, 395), (394, 395, 393), (395, 389, 396), (396, 389, 397), (396, 392, 395), (397, 392, 396), (398, 127, 30), (398, 400, 399), (399, 400, 127), (400, 398, 403), (400, 403, 121), (401, 398, 29), (401, 403, 398), (402, 401, 128), (403, 128, 122), (403, 401, 402), (404, 355, 405), (404, 407, 355), (404, 408, 407), (405, 357, 406), (405, 408, 404), (406, 357, 407), (406, 410, 405), (407, 410, 406), (408, 405, 409), (409, 405, 410), (409, 410, 408), (410, 407, 411), (411, 407, 408), (411, 408, 410), (412, 414, 413), (414, 417, 415), (415, 413, 414), (415, 417, 61), (416, 414, 62), (416, 417, 414)])
_uv = me_base.uv_layers.new(name='base_uv')
_uv.uv.foreach_set('vector', [0.07324, 0.3001, 0.1022, 0.259, 0.1022, 0.3001, 0.1022, 0.3001, 0.1311, 0.259, 0.1311, 0.3001, 0.1311, 0.3001, 0.1311, 0.259, 0.1601, 0.3001, 0.1601, 0.3001, 0.189, 0.259, 0.189, 0.3001, 0.1601, 0.3001, 0.1311, 0.259, 0.1601, 0.259, 0.189, 0.3001, 0.189, 0.259, 0.218, 0.3001, 0.218, 0.3001, 0.2469, 0.259, 0.2469, 0.3001, 0.218, 0.3001, 0.189, 0.259, 0.218, 0.259, 0.2469, 0.3001, 0.2469, 0.259, 0.2759, 0.3001, 0.2759, 0.3001, 0.3048, 0.259, 0.3048, 0.3001, 0.2759, 0.3001, 0.2469, 0.259, 0.2759, 0.259, 0.3048, 0.3001, 0.3048, 0.259, 0.3338, 0.3001, 0.7631, 0.02243, 0.7846, 0.06353, 0.7631, 0.06354, 0.7631, 0.02243, 0.7631, 0.06354, 0.7416, 0.02244, 0.7416, 0.02244, 0.7416, 0.06355, 0.7201, 0.02244, 0.7416, 0.02244, 0.7631, 0.06354, 0.7416, 0.06355, 0.7201, 0.02244, 0.7201, 0.06355, 0.6986, 0.02245, 0.7201, 0.02244, 0.7416, 0.06355, 0.7201, 0.06355, 0.6986, 0.02245, 0.6986, 0.06356, 0.6771, 0.02246, 0.6986, 0.02245, 0.7201, 0.06355, 0.6986, 0.06356, 0.6771, 0.02246, 0.6771, 0.06357, 0.6556, 0.02247, 0.6771, 0.02246, 0.6986, 0.06356, 0.6771, 0.06357, 0.6556, 0.02247, 0.6556, 0.06358, 0.6341, 0.02247, 0.6556, 0.02247, 0.6771, 0.06357, 0.6556, 0.06358, 0.6341, 0.02247, 0.6341, 0.06358, 0.6126, 0.02248, 0.6341, 0.02247, 0.6556, 0.06358, 0.6341, 0.06358, 0.6126, 0.02248, 0.6126, 0.06359, 0.5911, 0.02249, 0.6126, 0.02248, 0.6341, 0.06358, 0.6126, 0.06359, 0.5911, 0.02249, 0.5911, 0.0636, 0.5696, 0.0225, 0.5911, 0.02249, 0.6126, 0.06359, 0.5911, 0.0636, 0.3338, 0.3001, 0.3402, 0.2522, 0.5709, 0.3, 0.3338, 0.3001, 0.3048, 0.259, 0.3338, 0.2589, 0.118, 0.3933, 0.1314, 0.37, 0.1551, 0.3722, 0.7846, 0.02242, 0.7846, 0.06353, 0.7631, 0.02243, 0.04352, 0.1823, 0.03452, 0.2129, 0.000371, 0.1835, 0.5079, 0.5449, 0.5348, 0.4213, 0.5449, 0.5449, 0.8888, 0.3551, 0.8888, 0.4078, 0.8687, 0.4023, 0.5079, 0.4212, 0.5192, 0.4212, 0.5079, 0.5449, 0.4238, 0.4803, 0.4814, 0.4559, 0.4912, 0.4808, 0.4238, 0.4803, 0.4912, 0.4808, 0.4252, 0.495, 0.4239, 0.4554, 0.4814, 0.4559, 0.4238, 0.4803, 0.0009604, 0.3003, 0.04432, 0.2523, 0.04429, 0.3002, 0.4252, 0.495, 0.4912, 0.4808, 0.5092, 0.4956, 0.4256, 0.441, 0.4814, 0.4559, 0.4239, 0.4554, 0.6638, 0.3124, 0.6865, 0.3124, 0.6637, 0.3202, 0.7385, 0.2583, 0.7384, 0.2325, 0.7848, 0.2583, 0.6637, 0.3202, 0.6865, 0.3124, 0.6892, 0.3203, 0.6187, 0.283, 0.7322, 0.2428, 0.7323, 0.283, 0.7169, 0.3204, 0.6942, 0.3123, 0.717, 0.3125, 0.09669, 4.001e-05, 0.08138, 0.05112, 0.08149, 1.872e-05, 0.3254, 0.0006098, 0.3355, 0.05672, 0.3252, 0.05264, 0.3254, 0.0006098, 0.3252, 0.05264, 0.09669, 4.001e-05, 0.1383, 0.4952, 0.07175, 0.495, 0.1383, 0.4694, 0.1383, 0.4694, 0.06505, 0.4539, 0.1383, 0.4542, 0.08149, 1.872e-05, 0.08138, 0.05112, 0.021, 0.0, 0.1383, 0.5127, 0.07175, 0.495, 0.1383, 0.4952, 0.3356, 0.0007925, 0.3355, 0.05672, 0.3254, 0.0006098, 0.01865, 0.1389, 0.01898, 0.1039, 0.03249, 0.1385, 0.6077, 0.4631, 0.6661, 0.4722, 0.608, 0.4726, 0.03249, 0.1385, 0.09043, 0.1013, 0.09006, 0.1398, 0.03249, 0.1385, 0.01898, 0.1039, 0.03271, 0.1144, 0.04429, 0.3002, 0.07321, 0.259, 0.07324, 0.3001, 0.09006, 0.1398, 0.1023, 0.1357, 0.1022, 0.142, 0.5765, 0.2687, 0.6124, 0.2324, 0.6128, 0.2683, 0.1107, 0.3818, 0.1314, 0.37, 0.118, 0.3933, 0.9746, 0.2582, 0.9743, 0.2367, 1.0, 0.2546, 0.7848, 0.2583, 0.9743, 0.2367, 0.9746, 0.2582, 0.6542, 0.3235, 0.6046, 0.3232, 0.6548, 0.3095, 0.9746, 0.06386, 0.7907, 0.08576, 0.791, 0.06392, 0.5696, 0.0225, 0.5696, 0.07036, 0.3393, 0.02258, 0.5696, 0.0225, 0.5911, 0.0636, 0.5696, 0.07036, 0.9992, 0.06399, 0.9995, 0.1019, 0.9746, 0.06386, 0.6029, 0.6346, 0.5964, 0.6346, 0.6029, 0.5537, 0.8687, 0.4023, 0.8888, 0.4078, 0.8687, 0.4149, 0.8687, 0.4023, 0.8687, 0.4149, 0.8569, 0.4023, 0.8677, 0.426, 0.8886, 0.4349, 0.8886, 0.426, 0.8677, 0.426, 0.856, 0.4349, 0.8677, 0.4349, 0.8569, 0.4023, 0.8687, 0.4149, 0.8569, 0.4149, 0.8569, 0.4023, 0.8498, 0.4096, 0.8498, 0.3861, 0.856, 0.426, 0.856, 0.4349, 0.8677, 0.426, 0.8498, 0.3861, 0.8498, 0.4096, 0.8113, 0.3939, 0.8486, 0.426, 0.856, 0.4349, 0.856, 0.426, 0.8486, 0.426, 0.8103, 0.4332, 0.8486, 0.4349, 0.8486, 0.426, 0.8103, 0.4332, 0.8103, 0.426, 0.8054, 0.3953, 0.8098, 0.4092, 0.8047, 0.4034, 0.8054, 0.3953, 0.8098, 0.4092, 0.8119, 0.409, 0.8103, 0.426, 0.8103, 0.4332, 0.8486, 0.426, 0.8051, 0.4135, 0.8118, 0.4135, 0.8046, 0.4117, 0.8029, 0.3975, 0.803, 0.4055, 0.7568, 0.399, 0.8047, 0.4034, 0.8098, 0.4092, 0.8054, 0.3953, 0.8046, 0.4117, 0.8118, 0.4135, 0.8051, 0.4135, 0.8029, 0.4136, 0.7569, 0.4076, 0.803, 0.4081, 0.8046, 0.4117, 0.8118, 0.4135, 0.8097, 0.4118, 0.8029, 0.4136, 0.7569, 0.4076, 0.7569, 0.4129, 0.7568, 0.399, 0.803, 0.4055, 0.7569, 0.4058, 0.7517, 0.4016, 0.7569, 0.4076, 0.7517, 0.4077, 0.7568, 0.399, 0.803, 0.4055, 0.8029, 0.3975, 0.7517, 0.4016, 0.7569, 0.4076, 0.7569, 0.4058, 0.7569, 0.4129, 0.7569, 0.4076, 0.8029, 0.4136, 0.7517, 0.4077, 0.7569, 0.4076, 0.7517, 0.4016, 0.5688, 0.2276, 0.5706, 0.2521, 0.3396, 0.2278, 0.5688, 0.2276, 0.4948, 0.2141, 0.5687, 0.2141, 0.5697, 0.09483, 0.5696, 0.07036, 0.5844, 0.09483, 0.5697, 0.09483, 0.4956, 0.1083, 0.3394, 0.09491, 0.9996, 0.2202, 1.0, 0.2546, 0.9743, 0.2367, 0.9996, 0.2202, 0.7848, 0.2203, 0.9996, 0.1849, 0.9996, 0.2202, 0.9743, 0.2367, 0.7848, 0.2203, 0.3364, 0.5537, 0.3429, 0.5602, 0.3364, 0.6346, 0.9995, 0.1019, 0.7907, 0.08576, 0.9742, 0.0857, 0.6029, 0.5537, 0.5234, 0.5602, 0.5234, 0.5537, 0.5698, 0.1612, 0.5267, 0.1612, 0.5698, 0.1082, 0.175, 0.3511, 0.1544, 0.3667, 0.1432, 0.3492, 0.175, 0.3511, 0.2013, 0.3263, 0.1914, 0.3511, 0.175, 0.3511, 0.1832, 0.3604, 0.175, 0.3698, 0.7848, 0.2203, 0.9743, 0.2367, 0.7844, 0.2367, 0.7848, 0.2203, 0.7385, 0.22, 0.7847, 0.185, 0.7848, 0.2203, 0.7384, 0.2325, 0.7385, 0.22, 0.9996, 0.1372, 0.791, 0.1019, 0.9995, 0.1019, 0.257, 0.7199, 0.2975, 0.9172, 0.2581, 0.9608, 0.257, 0.7199, 0.2774, 0.6689, 0.2976, 0.7156, 0.5961, 0.3777, 0.6508, 0.3486, 0.6508, 0.3524, 0.5234, 0.5537, 0.5234, 0.5602, 0.4159, 0.5537, 0.5959, 0.3237, 0.6508, 0.3486, 0.5961, 0.3777, 0.4159, 0.5537, 0.3429, 0.5602, 0.3364, 0.5537, 0.7847, 0.1372, 0.791, 0.1019, 0.9996, 0.1372, 0.7847, 0.1372, 0.7384, 0.1611, 0.7846, 0.1082, 0.2581, 0.9608, 0.2975, 0.9172, 0.261, 0.9879, 0.7608, 0.1611, 0.7385, 0.22, 0.7384, 0.1611, 0.7608, 0.1611, 0.7384, 0.1611, 0.7847, 0.1372, 0.2497, 0.9907, 0.2124, 0.9199, 0.2525, 0.9635, 0.7847, 0.185, 0.9996, 0.1849, 0.7848, 0.2203, 0.7847, 0.185, 0.7385, 0.22, 0.7608, 0.1611, 0.2525, 0.9635, 0.2124, 0.9199, 0.2526, 0.7205, 0.5696, 0.07036, 0.3393, 0.09491, 0.3393, 0.07044, 0.5696, 0.07036, 0.5911, 0.0636, 0.5844, 0.07036, 0.7817, 0.08136, 0.766, 0.08136, 0.7846, 0.06353, 0.175, 0.3698, 0.1544, 0.3667, 0.175, 0.3511, 0.175, 0.3698, 0.1832, 0.3604, 0.1915, 0.3697, 0.9742, 0.0857, 0.9746, 0.06386, 0.9995, 0.1019, 0.9742, 0.0857, 0.7907, 0.08576, 0.9746, 0.06386, 0.5706, 0.2521, 0.5709, 0.3, 0.3402, 0.2522, 0.6046, 0.3232, 0.617, 0.2967, 0.6175, 0.3093, 0.7844, 0.2367, 0.7848, 0.2583, 0.7384, 0.2325, 0.7844, 0.2367, 0.7384, 0.2325, 0.7848, 0.2203, 0.9743, 0.2367, 0.7848, 0.2583, 0.7844, 0.2367, 0.6156, 0.2923, 0.617, 0.2967, 0.6035, 0.2985, 0.5687, 0.2141, 0.5267, 0.1612, 0.5698, 0.1612, 0.617, 0.2967, 0.6046, 0.3232, 0.6035, 0.2985, 0.5761, 0.2204, 0.5687, 0.2141, 0.6124, 0.22, 0.5761, 0.2204, 0.6124, 0.2324, 0.5761, 0.2328, 0.5698, 0.1082, 0.6124, 0.1611, 0.5698, 0.1612, 0.5698, 0.1082, 0.6704, 0.09479, 0.7846, 0.1082, 0.5698, 0.1082, 0.4956, 0.1083, 0.5697, 0.09483, 0.5698, 0.1082, 0.4956, 0.1301, 0.4956, 0.1083, 0.7846, 0.1082, 0.791, 0.1019, 0.7847, 0.1372, 0.7846, 0.1082, 0.7384, 0.1611, 0.5698, 0.1082, 0.1356, 0.3469, 0.1432, 0.3492, 0.1371, 0.3519, 0.7846, 0.1082, 0.7563, 0.09476, 0.7846, 0.1015, 0.791, 0.1019, 0.7907, 0.08576, 0.9995, 0.1019, 0.1371, 0.3519, 0.1544, 0.3667, 0.1314, 0.37, 0.6175, 0.3093, 0.6548, 0.3095, 0.6046, 0.3232, 0.5761, 0.2328, 0.6124, 0.2324, 0.5765, 0.2687, 0.3327, 0.1083, 0.3394, 0.09491, 0.4069, 0.1083, 0.3327, 0.1083, 0.1138, 0.1613, 0.1138, 0.1084, 0.3327, 0.1083, 0.09499, 0.1, 0.3327, 0.1016, 0.3327, 0.2142, 0.1138, 0.1613, 0.3327, 0.1613, 0.3327, 0.2142, 0.3396, 0.2278, 0.3326, 0.221, 0.3327, 0.2142, 0.1823, 0.2278, 0.05577, 0.2143, 0.3327, 0.2142, 0.4069, 0.1924, 0.4065, 0.2142, 0.3293, 0.2415, 0.3402, 0.2522, 0.3338, 0.2589, 0.3293, 0.2415, 0.3048, 0.259, 0.3093, 0.2415, 0.3451, 0.3678, 0.3346, 0.359, 0.3451, 0.3502, 0.3451, 0.3502, 0.3625, 0.368, 0.3451, 0.3678, 0.3451, 0.3502, 0.3506, 0.3166, 0.3576, 0.3237, 0.3451, 0.3502, 0.3346, 0.359, 0.3241, 0.3502, 0.3327, 0.1613, 0.3327, 0.1083, 0.3758, 0.1613, 0.3327, 0.1613, 0.1138, 0.1613, 0.3327, 0.1083, 0.09043, 0.1013, 0.01898, 0.1039, 0.08935, 0.09081, 0.09043, 0.1013, 0.1024, 0.1255, 0.09006, 0.1398, 0.04505, 0.2278, 0.03452, 0.2129, 0.04573, 0.2256, 0.04505, 0.2278, 0.06701, 0.2278, 0.04432, 0.2523, 0.04432, 0.2523, 0.0009604, 0.3003, 0.0009384, 0.2629, 0.04432, 0.2523, 1.539e-05, 0.2292, 0.04505, 0.2278, 0.04432, 0.2523, 0.07321, 0.259, 0.04429, 0.3002, 0.04432, 0.2523, 0.06701, 0.2278, 0.06639, 0.2523, 0.3393, 0.07044, 0.3393, 0.02258, 0.5696, 0.07036, 0.3327, 0.1016, 0.3394, 0.09491, 0.3327, 0.1083, 0.3327, 0.1016, 0.09136, 0.08973, 0.3327, 0.09011, 0.3393, 0.09491, 0.5696, 0.07036, 0.5697, 0.09483, 0.6584, 0.4382, 0.6661, 0.4722, 0.6574, 0.4625, 0.3394, 0.09491, 0.3327, 0.09011, 0.3362, 0.08897, 0.03271, 0.1144, 0.09043, 0.1013, 0.03249, 0.1385, 0.03271, 0.1144, 0.01898, 0.1039, 0.09043, 0.1013, 0.09136, 0.08973, 0.3327, 0.1016, 0.09499, 0.1, 0.09136, 0.08973, 0.09661, 0.08109, 0.3327, 0.09011, 0.08935, 0.09081, 0.09136, 0.08973, 0.09043, 0.1013, 0.08935, 0.09081, 0.08191, 0.08117, 0.09136, 0.08973, 0.06505, 0.4539, 0.1383, 0.4694, 0.07167, 0.4691, 0.01799, 0.08476, 0.08191, 0.08117, 0.08935, 0.09081, 0.6661, 0.4722, 0.6077, 0.4631, 0.6574, 0.4625, 0.3327, 0.09011, 0.3394, 0.09491, 0.3327, 0.1016, 0.3327, 0.09011, 0.3253, 0.08117, 0.3362, 0.08848, 0.6655, 0.4388, 0.6661, 0.4722, 0.6584, 0.4382, 0.3362, 0.08848, 0.3253, 0.08117, 0.3355, 0.05672, 0.02092, 0.03509, 0.021, 0.0, 0.08138, 0.05112, 0.08138, 0.05112, 0.09669, 4.001e-05, 0.09651, 0.05232, 0.08138, 0.05112, 0.08158, 0.05928, 0.02092, 0.03509, 0.07167, 0.4691, 0.1383, 0.4694, 0.07175, 0.495, 0.07167, 0.4691, 0.05033, 0.469, 0.06505, 0.4539, 0.07175, 0.495, 0.1383, 0.5127, 0.06626, 0.5124, 0.07175, 0.495, 0.05033, 0.469, 0.07167, 0.4691, 0.05033, 0.469, 0.07175, 0.495, 0.05042, 0.4967, 0.02062, 0.04313, 0.02092, 0.03509, 0.08158, 0.05928, 0.05042, 0.4967, 0.07175, 0.495, 0.06626, 0.5124, 0.02034, 0.06374, 0.08158, 0.05928, 0.02034, 0.07729, 0.08158, 0.05928, 0.09661, 0.08109, 0.08191, 0.08117, 0.08191, 0.08117, 0.01799, 0.08476, 0.02034, 0.07729, 0.08191, 0.08117, 0.02034, 0.07729, 0.08158, 0.05928, 0.3252, 0.05264, 0.3253, 0.05881, 0.09651, 0.05232, 0.09651, 0.05232, 0.09669, 4.001e-05, 0.3252, 0.05264, 0.09651, 0.05232, 0.08158, 0.05928, 0.08138, 0.05112, 0.3253, 0.05881, 0.3355, 0.05672, 0.3253, 0.08117, 0.3253, 0.05881, 0.3252, 0.05264, 0.3355, 0.05672, 0.3253, 0.08117, 0.3327, 0.09011, 0.09661, 0.08109, 0.3253, 0.08117, 0.09661, 0.08109, 0.3253, 0.05881, 0.09661, 0.08109, 0.09136, 0.08973, 0.08191, 0.08117, 0.09661, 0.08109, 0.08158, 0.05928, 0.09662, 0.05873, 0.09662, 0.05873, 0.08158, 0.05928, 0.09651, 0.05232, 0.09662, 0.05873, 0.09651, 0.05232, 0.3253, 0.05881, 0.09662, 0.05873, 0.3253, 0.05881, 0.09661, 0.08109, 0.7323, 0.2245, 0.6187, 0.1705, 0.7323, 0.1704, 0.7323, 0.2245, 0.7384, 0.2325, 0.7323, 0.2395, 0.7323, 0.2245, 0.7384, 0.1611, 0.7385, 0.22, 0.7323, 0.2245, 0.6187, 0.2396, 0.6187, 0.2245, 0.6187, 0.2245, 0.6187, 0.1705, 0.7323, 0.2245, 0.6187, 0.2245, 0.6124, 0.22, 0.6187, 0.1705, 0.6187, 0.2245, 0.6124, 0.2324, 0.6124, 0.22, 0.7323, 0.1704, 0.6187, 0.1705, 0.7384, 0.1611, 0.6187, 0.1705, 0.6124, 0.22, 0.6124, 0.1611, 0.7385, 0.22, 0.7384, 0.2325, 0.7323, 0.2245, 0.6124, 0.22, 0.5687, 0.2141, 0.6124, 0.1611, 0.6124, 0.22, 0.6124, 0.2324, 0.5761, 0.2204, 0.6942, 0.3123, 0.6915, 0.3202, 0.6908, 0.3184, 0.6124, 0.2324, 0.6187, 0.2396, 0.6174, 0.2401, 0.7384, 0.1611, 0.7323, 0.2245, 0.7323, 0.1704, 0.6124, 0.1611, 0.5687, 0.2141, 0.5698, 0.1612, 0.6124, 0.1611, 0.5698, 0.1082, 0.7384, 0.1611, 0.6124, 0.1611, 0.7384, 0.1611, 0.6187, 0.1705, 0.00211, 0.2086, 0.000371, 0.1835, 0.03452, 0.2129, 0.00211, 0.2086, 0.03452, 0.2129, 0.002035, 0.2191, 0.5095, 0.4526, 0.4814, 0.4559, 0.4887, 0.4415, 0.002035, 0.2191, 0.03452, 0.2129, 0.04505, 0.2278, -3.556e-17, 0.2482, 1.539e-05, 0.2292, 0.04432, 0.2523, 0.5092, 0.4956, 0.4912, 0.4808, 0.5095, 0.4526, 0.4814, 0.4559, 0.4256, 0.441, 0.4887, 0.4415, 0.4814, 0.4559, 0.5095, 0.4526, 0.4914, 0.4612, 0.4914, 0.4612, 0.5095, 0.4526, 0.4912, 0.4808, 0.4914, 0.4612, 0.4912, 0.4808, 0.4814, 0.4559, 0.5446, 0.4213, 0.5441, 0.3452, 0.5661, 0.4214, 0.5446, 0.4213, 0.5348, 0.3832, 0.5441, 0.3452, 0.5661, 0.4214, 0.5441, 0.3452, 0.5667, 0.3453, 0.5661, 0.4214, 0.5449, 0.5449, 0.5446, 0.4213, 0.5441, 0.3452, 0.5349, 0.3642, 0.5349, 0.3452, 0.09499, 0.1, 0.09043, 0.1013, 0.09136, 0.08973, 0.09499, 0.1, 0.1024, 0.119, 0.09043, 0.1013, 0.09499, 0.1, 0.1138, 0.1084, 0.1024, 0.119, 0.1138, 0.1084, 0.09499, 0.1, 0.3327, 0.1083, 0.04504, 0.2042, 0.04573, 0.2256, 0.03452, 0.2129, 0.5449, 0.5449, 0.5348, 0.4213, 0.5446, 0.4213, 0.03452, 0.2129, 0.04352, 0.1823, 0.04504, 0.2042, 0.04573, 0.2256, 0.04504, 0.2042, 0.05577, 0.2143, 0.04573, 0.2256, 0.06701, 0.2278, 0.04505, 0.2278, 0.05577, 0.2143, 0.1138, 0.1613, 0.3327, 0.2142, 0.5666, 0.5451, 0.5449, 0.5449, 0.5661, 0.4214, 0.05577, 0.2143, 0.06701, 0.2278, 0.04573, 0.2256, 0.2665, 0.3504, 0.2832, 0.3683, 0.2665, 0.3691, 0.2665, 0.3504, 0.2583, 0.3598, 0.2501, 0.3504, 0.2501, 0.3504, 0.2765, 0.3257, 0.2665, 0.3504, 0.2501, 0.3504, 0.2333, 0.3683, 0.2227, 0.345, 0.2501, 0.3504, 0.2583, 0.3598, 0.2501, 0.3691, 0.2665, 0.3506, 0.2832, 0.3685, 0.2665, 0.3693, 0.2665, 0.3506, 0.2583, 0.36, 0.2501, 0.3506, 0.2501, 0.3506, 0.2765, 0.3259, 0.2665, 0.3506, 0.2501, 0.3506, 0.2334, 0.3685, 0.2228, 0.3451, 0.2501, 0.3506, 0.2583, 0.36, 0.2501, 0.3693, 0.2665, 0.3505, 0.2832, 0.3683, 0.2665, 0.3691, 0.2665, 0.3505, 0.2583, 0.3598, 0.25, 0.3505, 0.25, 0.3505, 0.2765, 0.3258, 0.2665, 0.3505, 0.25, 0.3505, 0.2333, 0.3683, 0.2227, 0.345, 0.25, 0.3505, 0.2583, 0.3598, 0.25, 0.3691, 0.2665, 0.3506, 0.2832, 0.3684, 0.2665, 0.3693, 0.2665, 0.3506, 0.2583, 0.3599, 0.2501, 0.3506, 0.2501, 0.3506, 0.2765, 0.3259, 0.2665, 0.3506, 0.2501, 0.3506, 0.2333, 0.3684, 0.2228, 0.3451, 0.2501, 0.3506, 0.2583, 0.3599, 0.25, 0.3692, 0.1914, 0.3511, 0.2187, 0.3455, 0.1915, 0.3697, 0.1914, 0.3511, 0.1832, 0.3604, 0.175, 0.3511, 0.5941, 0.08143, 0.5844, 0.07036, 0.5911, 0.0636, 0.5941, 0.08143, 0.6126, 0.06359, 0.6097, 0.08142, 0.2665, 0.3691, 0.2583, 0.3598, 0.2665, 0.3504, 0.6097, 0.08142, 0.6126, 0.06359, 0.6194, 0.07034, 0.2501, 0.3691, 0.2583, 0.3598, 0.2665, 0.3691, 0.6371, 0.08141, 0.6274, 0.07034, 0.6341, 0.06358, 0.6371, 0.08141, 0.6556, 0.06358, 0.6527, 0.08141, 0.2665, 0.3693, 0.2583, 0.36, 0.2665, 0.3506, 0.6527, 0.08141, 0.6556, 0.06358, 0.6624, 0.07033, 0.2501, 0.3693, 0.2583, 0.36, 0.2665, 0.3693, 0.68, 0.0814, 0.6704, 0.07032, 0.6771, 0.06357, 0.68, 0.0814, 0.6986, 0.06356, 0.6957, 0.08139, 0.2665, 0.3691, 0.2583, 0.3598, 0.2665, 0.3505, 0.6957, 0.08139, 0.6986, 0.06356, 0.7054, 0.07031, 0.25, 0.3691, 0.2583, 0.3598, 0.2665, 0.3691, 0.723, 0.08138, 0.7133, 0.07031, 0.7201, 0.06355, 0.723, 0.08138, 0.7416, 0.06355, 0.7387, 0.08137, 0.2665, 0.3693, 0.2583, 0.3599, 0.2665, 0.3506, 0.7387, 0.08137, 0.7416, 0.06355, 0.7483, 0.0703, 0.25, 0.3692, 0.2583, 0.3599, 0.2665, 0.3693, 0.1915, 0.3697, 0.2187, 0.3455, 0.2082, 0.3689, 0.766, 0.08136, 0.7563, 0.07029, 0.7631, 0.06354, 0.1915, 0.3697, 0.1832, 0.3604, 0.1914, 0.3511, 0.3093, 0.2415, 0.3048, 0.259, 0.2981, 0.2522, 0.3241, 0.3678, 0.3346, 0.359, 0.3451, 0.3678, 0.2714, 0.2415, 0.2826, 0.2522, 0.2759, 0.259, 0.2714, 0.2415, 0.2469, 0.259, 0.2514, 0.2415, 0.345, 0.3676, 0.3345, 0.3588, 0.345, 0.35, 0.2514, 0.2415, 0.2469, 0.259, 0.2402, 0.2522, 0.324, 0.3676, 0.3345, 0.3588, 0.345, 0.3676, 0.2135, 0.2415, 0.2247, 0.2522, 0.218, 0.259, 0.2135, 0.2415, 0.189, 0.259, 0.1935, 0.2415, 0.3449, 0.3676, 0.3344, 0.3588, 0.3449, 0.35, 0.1935, 0.2415, 0.189, 0.259, 0.1823, 0.2522, 0.3239, 0.3676, 0.3344, 0.3588, 0.3449, 0.3676, 0.1556, 0.2415, 0.1668, 0.2523, 0.1601, 0.259, 0.1556, 0.2415, 0.1311, 0.259, 0.1356, 0.2415, 0.3449, 0.3675, 0.3344, 0.3587, 0.3449, 0.3499, 0.1356, 0.2415, 0.1311, 0.259, 0.1244, 0.2523, 0.3239, 0.3675, 0.3344, 0.3587, 0.3449, 0.3675, 0.09773, 0.2416, 0.1089, 0.2523, 0.1022, 0.259, 0.09773, 0.2416, 0.1022, 0.259, 0.07772, 0.2416, 0.3448, 0.3675, 0.3343, 0.3587, 0.3448, 0.3499, 0.07772, 0.2416, 0.1022, 0.259, 0.07321, 0.259, 0.07772, 0.2416, 0.07321, 0.259, 0.06639, 0.2523, 0.3238, 0.3675, 0.3343, 0.3587, 0.3448, 0.3675, 0.3241, 0.3502, 0.3506, 0.3166, 0.3451, 0.3502, 0.3241, 0.3502, 0.3067, 0.368, 0.2949, 0.3453, 0.3241, 0.3502, 0.3346, 0.359, 0.3241, 0.3678, 0.345, 0.35, 0.3625, 0.3678, 0.345, 0.3676, 0.345, 0.35, 0.3345, 0.3588, 0.324, 0.35, 0.324, 0.35, 0.3066, 0.3678, 0.2949, 0.3451, 0.324, 0.35, 0.3576, 0.3235, 0.345, 0.35, 0.324, 0.35, 0.3345, 0.3588, 0.324, 0.3676, 0.3449, 0.35, 0.3623, 0.3678, 0.3449, 0.3676, 0.3449, 0.35, 0.3344, 0.3588, 0.3239, 0.35, 0.3239, 0.35, 0.3065, 0.3678, 0.2947, 0.3451, 0.3239, 0.35, 0.3574, 0.3235, 0.3449, 0.35, 0.3239, 0.35, 0.3344, 0.3588, 0.3239, 0.3676, 0.3449, 0.3499, 0.3623, 0.3677, 0.3449, 0.3675, 0.3449, 0.3499, 0.3344, 0.3587, 0.3239, 0.3499, 0.3239, 0.3499, 0.3065, 0.3677, 0.2948, 0.345, 0.3239, 0.3499, 0.3574, 0.3234, 0.3449, 0.3499, 0.3239, 0.3499, 0.3344, 0.3587, 0.3239, 0.3675, 0.3448, 0.3499, 0.3623, 0.3677, 0.3448, 0.3675, 0.3448, 0.3499, 0.3131, 0.3234, 0.3574, 0.3234, 0.3448, 0.3499, 0.3343, 0.3587, 0.3239, 0.3499, 0.3239, 0.3499, 0.3064, 0.3677, 0.2947, 0.345, 0.3239, 0.3499, 0.3131, 0.3234, 0.3448, 0.3499, 0.3239, 0.3499, 0.3343, 0.3587, 0.3238, 0.3675, 0.1432, 0.3492, 0.1425, 0.3466, 0.175, 0.3511, 0.1432, 0.3492, 0.1544, 0.3667, 0.1371, 0.3519, 0.1425, 0.3466, 0.1432, 0.3492, 0.1356, 0.3469, 0.1716, 0.3194, 0.2013, 0.3263, 0.175, 0.3511, 0.1551, 0.3722, 0.1544, 0.3667, 0.175, 0.3698, 0.1544, 0.3667, 0.1551, 0.3722, 0.1314, 0.37, 0.3402, 0.2522, 0.3396, 0.2278, 0.5706, 0.2521, 0.3338, 0.2589, 0.3402, 0.2522, 0.3338, 0.3001, 0.3338, 0.2589, 0.3048, 0.259, 0.3293, 0.2415, 0.3743, 0.3453, 0.3625, 0.368, 0.3451, 0.3502, 0.3396, 0.2278, 0.4948, 0.2141, 0.5688, 0.2276, 0.3326, 0.221, 0.2976, 0.2277, 0.3327, 0.2142, 0.5844, 0.09483, 0.5698, 0.1082, 0.5697, 0.09483, 0.2938, 0.345, 0.2832, 0.3683, 0.2665, 0.3504, 0.6194, 0.09481, 0.5698, 0.1082, 0.5844, 0.09483, 0.2397, 0.3257, 0.2765, 0.3257, 0.2501, 0.3504, 0.6194, 0.09481, 0.6194, 0.07034, 0.6274, 0.09481, 0.6274, 0.09481, 0.5698, 0.1082, 0.6194, 0.09481, 0.2938, 0.3452, 0.2832, 0.3685, 0.2665, 0.3506, 0.6624, 0.0948, 0.5698, 0.1082, 0.6274, 0.09481, 0.2397, 0.3259, 0.2765, 0.3259, 0.2501, 0.3506, 0.6624, 0.0948, 0.6624, 0.07033, 0.6704, 0.09479, 0.6704, 0.09479, 0.5698, 0.1082, 0.6624, 0.0948, 0.2938, 0.345, 0.2832, 0.3683, 0.2665, 0.3505, 0.7054, 0.09478, 0.7846, 0.1082, 0.6704, 0.09479, 0.2397, 0.3257, 0.2765, 0.3258, 0.25, 0.3505, 0.7054, 0.09478, 0.7054, 0.07031, 0.7133, 0.09478, 0.7133, 0.09478, 0.7846, 0.1082, 0.7054, 0.09478, 0.2938, 0.3452, 0.2832, 0.3684, 0.2665, 0.3506, 0.7483, 0.09477, 0.7846, 0.1082, 0.7133, 0.09478, 0.2397, 0.3259, 0.2765, 0.3259, 0.2501, 0.3506, 0.7483, 0.09477, 0.7483, 0.0703, 0.7563, 0.09476, 0.7563, 0.09476, 0.7846, 0.1082, 0.7483, 0.09477, 0.5844, 0.07036, 0.5844, 0.09483, 0.5696, 0.07036, 0.5911, 0.0636, 0.6126, 0.06359, 0.5941, 0.08143, 0.6126, 0.06359, 0.6341, 0.06358, 0.6194, 0.07034, 0.2333, 0.3683, 0.2501, 0.3504, 0.2501, 0.3691, 0.6194, 0.07034, 0.6341, 0.06358, 0.6274, 0.07034, 0.6274, 0.07034, 0.6274, 0.09481, 0.6194, 0.07034, 0.6341, 0.06358, 0.6556, 0.06358, 0.6371, 0.08141, 0.6556, 0.06358, 0.6771, 0.06357, 0.6624, 0.07033, 0.2334, 0.3685, 0.2501, 0.3506, 0.2501, 0.3693, 0.6624, 0.07033, 0.6771, 0.06357, 0.6704, 0.07032, 0.6704, 0.07032, 0.6704, 0.09479, 0.6624, 0.07033, 0.6771, 0.06357, 0.6986, 0.06356, 0.68, 0.0814, 0.6986, 0.06356, 0.7201, 0.06355, 0.7054, 0.07031, 0.2333, 0.3683, 0.25, 0.3505, 0.25, 0.3691, 0.7054, 0.07031, 0.7201, 0.06355, 0.7133, 0.07031, 0.7133, 0.07031, 0.7133, 0.09478, 0.7054, 0.07031, 0.7201, 0.06355, 0.7416, 0.06355, 0.723, 0.08138, 0.7416, 0.06355, 0.7631, 0.06354, 0.7483, 0.0703, 0.2333, 0.3684, 0.2501, 0.3506, 0.25, 0.3692, 0.7483, 0.0703, 0.7631, 0.06354, 0.7563, 0.07029, 0.7563, 0.07029, 0.7563, 0.09476, 0.7483, 0.0703, 0.7631, 0.06354, 0.7846, 0.06353, 0.766, 0.08136, 0.3067, 0.368, 0.3241, 0.3502, 0.3241, 0.3678, 0.2981, 0.2522, 0.2759, 0.259, 0.2826, 0.2522, 0.3048, 0.259, 0.2759, 0.259, 0.2981, 0.2522, 0.2826, 0.2522, 0.2822, 0.2277, 0.2981, 0.2522, 0.2759, 0.259, 0.3048, 0.259, 0.2759, 0.3001, 0.2759, 0.259, 0.2469, 0.259, 0.2714, 0.2415, 0.3066, 0.3678, 0.324, 0.35, 0.324, 0.3676, 0.2402, 0.2522, 0.218, 0.259, 0.2247, 0.2522, 0.2469, 0.259, 0.218, 0.259, 0.2402, 0.2522, 0.2247, 0.2522, 0.2246, 0.2278, 0.2402, 0.2522, 0.218, 0.259, 0.2469, 0.259, 0.218, 0.3001, 0.218, 0.259, 0.189, 0.259, 0.2135, 0.2415, 0.3065, 0.3678, 0.3239, 0.35, 0.3239, 0.3676, 0.1823, 0.2522, 0.1601, 0.259, 0.1668, 0.2523, 0.189, 0.259, 0.1601, 0.259, 0.1823, 0.2522, 0.1668, 0.2523, 0.167, 0.2278, 0.1823, 0.2522, 0.1601, 0.259, 0.189, 0.259, 0.1601, 0.3001, 0.1601, 0.259, 0.1311, 0.259, 0.1556, 0.2415, 0.3065, 0.3677, 0.3239, 0.3499, 0.3239, 0.3675, 0.1244, 0.2523, 0.1022, 0.259, 0.1089, 0.2523, 0.1311, 0.259, 0.1022, 0.259, 0.1244, 0.2523, 0.1089, 0.2523, 0.1093, 0.2278, 0.1244, 0.2523, 0.1022, 0.259, 0.1311, 0.259, 0.1022, 0.3001, 0.3064, 0.3677, 0.3239, 0.3499, 0.3238, 0.3675, 0.06639, 0.2523, 0.07321, 0.259, 0.04432, 0.2523, 0.07321, 0.259, 0.1022, 0.259, 0.07324, 0.3001, 0.3134, 0.3237, 0.3506, 0.3166, 0.3241, 0.3502, 0.2976, 0.2277, 0.2981, 0.2522, 0.2822, 0.2277, 0.2822, 0.2277, 0.3327, 0.2142, 0.2976, 0.2277, 0.3742, 0.3451, 0.3625, 0.3678, 0.345, 0.35, 0.24, 0.2278, 0.3327, 0.2142, 0.2822, 0.2277, 0.24, 0.2278, 0.2402, 0.2522, 0.2246, 0.2278, 0.3133, 0.3235, 0.3576, 0.3235, 0.324, 0.35, 0.2246, 0.2278, 0.3327, 0.2142, 0.24, 0.2278, 0.3741, 0.3451, 0.3623, 0.3678, 0.3449, 0.35, 0.1823, 0.2278, 0.3327, 0.2142, 0.2246, 0.2278, 0.1823, 0.2278, 0.1823, 0.2522, 0.167, 0.2278, 0.3132, 0.3235, 0.3574, 0.3235, 0.3239, 0.35, 0.167, 0.2278, 0.05577, 0.2143, 0.1823, 0.2278, 0.3741, 0.345, 0.3623, 0.3677, 0.3449, 0.3499, 0.1247, 0.2278, 0.05577, 0.2143, 0.167, 0.2278, 0.1247, 0.2278, 0.1244, 0.2523, 0.1093, 0.2278, 0.3132, 0.3234, 0.3574, 0.3234, 0.3239, 0.3499, 0.1093, 0.2278, 0.05577, 0.2143, 0.1247, 0.2278, 0.374, 0.345, 0.3623, 0.3677, 0.3448, 0.3499, 0.06701, 0.2278, 0.05577, 0.2143, 0.1093, 0.2278, 0.4948, 0.2141, 0.3396, 0.2278, 0.4065, 0.2142, 0.4948, 0.2141, 0.4956, 0.1923, 0.5687, 0.2141, 0.4948, 0.2141, 0.4069, 0.1924, 0.4956, 0.1923, 0.4065, 0.2142, 0.3396, 0.2278, 0.3327, 0.2142, 0.4065, 0.2142, 0.4069, 0.1924, 0.4948, 0.2141, 0.4956, 0.1083, 0.4956, 0.1301, 0.4069, 0.1083, 0.4069, 0.1083, 0.3394, 0.09491, 0.4956, 0.1083, 0.4069, 0.1083, 0.4956, 0.1301, 0.4069, 0.1301, 0.4069, 0.1083, 0.4069, 0.1301, 0.3327, 0.1083, 0.4956, 0.1301, 0.5698, 0.1082, 0.5267, 0.1612, 0.2495, 0.5364, 0.336, 0.5145, 0.3416, 0.5362, 0.2495, 0.5364, 0.2438, 0.5084, 0.2548, 0.5147, 0.5267, 0.1612, 0.5687, 0.2141, 0.4956, 0.1923, 0.2022, 0.4925, 0.2385, 0.5088, 0.2246, 0.5318, 0.2266, 0.4544, 0.2393, 0.478, 0.2022, 0.4925, 0.3676, 0.5337, 0.3628, 0.4941, 0.3907, 0.4935, 0.3758, 0.1613, 0.3327, 0.1083, 0.4069, 0.1301, 0.3758, 0.1613, 0.3327, 0.2142, 0.3327, 0.1613, 0.3907, 0.4935, 0.3628, 0.4941, 0.366, 0.4544, 0.4069, 0.1924, 0.3327, 0.2142, 0.3758, 0.1613, 0.3414, 0.4504, 0.2547, 0.4724, 0.2493, 0.4507, 0.3414, 0.4504, 0.3479, 0.4785, 0.3359, 0.4721, 0.3359, 0.4721, 0.3479, 0.4785, 0.336, 0.5145, 0.3359, 0.4721, 0.2954, 0.4934, 0.2547, 0.4724, 0.336, 0.5145, 0.2495, 0.5364, 0.2548, 0.5147, 0.336, 0.5145, 0.348, 0.5081, 0.3416, 0.5362, 0.336, 0.5145, 0.2954, 0.4934, 0.3359, 0.4721, 0.2548, 0.5147, 0.2438, 0.5084, 0.2547, 0.4724, 0.2548, 0.5147, 0.2954, 0.4934, 0.336, 0.5145, 0.2547, 0.4724, 0.3414, 0.4504, 0.3359, 0.4721, 0.2547, 0.4724, 0.2437, 0.4788, 0.2493, 0.4507, 0.2547, 0.4724, 0.2954, 0.4934, 0.2548, 0.5147, 0.348, 0.5081, 0.336, 0.5145, 0.3479, 0.4785, 0.3529, 0.4785, 0.366, 0.4544, 0.3628, 0.4941, 0.3479, 0.4785, 0.362, 0.4944, 0.348, 0.5081, 0.3628, 0.4941, 0.3676, 0.5337, 0.3535, 0.5101, 0.2296, 0.4932, 0.2022, 0.4925, 0.2393, 0.478, 0.2296, 0.4932, 0.2385, 0.5088, 0.2022, 0.4925, 0.2437, 0.4788, 0.2547, 0.4724, 0.2438, 0.5084, 0.2437, 0.4788, 0.2438, 0.5084, 0.23, 0.4936, 0.8888, 0.4245, 0.8687, 0.4149, 0.8888, 0.4078, 0.5348, 0.4213, 0.5079, 0.5449, 0.5192, 0.4212, 0.5348, 0.4213, 0.5192, 0.4212, 0.5347, 0.4023, 0.5348, 0.4213, 0.5347, 0.4023, 0.5446, 0.4213, 0.1023, 0.1357, 0.09006, 0.1398, 0.1024, 0.1255, 0.5205, 0.3451, 0.5204, 0.3641, 0.5116, 0.3451, 0.7538, 0.4698, 0.7403, 0.4766, 0.7334, 0.4703, 0.1024, 0.1255, 0.09043, 0.1013, 0.1024, 0.119, 0.7534, 0.4875, 0.7464, 0.4813, 0.7538, 0.4698, 0.7334, 0.4703, 0.7403, 0.4766, 0.7329, 0.488, 0.7564, 0.4706, 0.7923, 0.476, 0.7564, 0.4881, 0.5203, 0.3832, 0.5116, 0.3451, 0.5204, 0.3641, 0.5203, 0.3832, 0.5347, 0.4023, 0.5202, 0.4022, 0.7565, 0.4724, 0.7926, 0.4821, 0.7566, 0.4869, 0.7564, 0.4881, 0.7923, 0.476, 0.7923, 0.4826, 0.5202, 0.4022, 0.5116, 0.3451, 0.5203, 0.3832, 0.5202, 0.4022, 0.5347, 0.4023, 0.5192, 0.4212, 0.5347, 0.4023, 0.5203, 0.3832, 0.5348, 0.3832, 0.5348, 0.3832, 0.5446, 0.4213, 0.5347, 0.4023, 0.7563, 0.4698, 0.7923, 0.4752, 0.7563, 0.4873, 0.5349, 0.3642, 0.5441, 0.3452, 0.5348, 0.3832, 0.7329, 0.488, 0.7464, 0.4813, 0.7534, 0.4875, 0.7564, 0.4721, 0.7926, 0.4817, 0.7565, 0.4866, 0.7403, 0.4766, 0.7538, 0.4698, 0.7467, 0.4763, 0.7928, 0.4475, 0.8404, 0.4531, 0.7927, 0.453, 0.7927, 0.4718, 0.8404, 0.4652, 0.8404, 0.4719, 0.74, 0.4815, 0.7329, 0.488, 0.7403, 0.4766, 0.7927, 0.453, 0.8404, 0.4531, 0.7927, 0.4596, 0.7464, 0.4813, 0.7329, 0.488, 0.74, 0.4815, 0.7927, 0.4596, 0.8404, 0.4531, 0.8404, 0.4597, 0.7927, 0.4596, 0.8404, 0.4652, 0.7927, 0.4652, 0.7467, 0.4763, 0.7538, 0.4698, 0.7464, 0.4813, 0.7927, 0.4652, 0.8404, 0.4652, 0.7927, 0.4718, 0.7926, 0.4766, 0.8407, 0.4763, 0.7926, 0.4821, 0.7926, 0.4821, 0.7565, 0.4724, 0.7926, 0.4766, 0.7926, 0.4821, 0.8407, 0.4763, 0.8407, 0.4818, 0.7923, 0.4752, 0.8404, 0.4818, 0.7923, 0.4818, 0.7923, 0.4818, 0.7563, 0.4873, 0.7923, 0.4752, 0.7925, 0.4762, 0.8405, 0.4756, 0.7926, 0.4817, 0.7926, 0.4817, 0.7564, 0.4721, 0.7925, 0.4762, 0.7923, 0.476, 0.8405, 0.4826, 0.7923, 0.4826, 0.7926, 0.4817, 0.8405, 0.4756, 0.8406, 0.4811, 0.8687, 0.4149, 0.8888, 0.4245, 0.8687, 0.4182, 0.8687, 0.4149, 0.8569, 0.4182, 0.8569, 0.4149, 0.8677, 0.4349, 0.8886, 0.4349, 0.8677, 0.426, 0.8687, 0.4182, 0.8569, 0.4182, 0.8687, 0.4149, 0.8569, 0.4149, 0.8498, 0.4096, 0.8569, 0.4023, 0.8569, 0.4182, 0.8498, 0.4096, 0.8569, 0.4149, 0.8498, 0.4096, 0.8569, 0.4182, 0.8498, 0.4166, 0.8498, 0.4096, 0.8118, 0.4135, 0.8119, 0.409, 0.8486, 0.4349, 0.856, 0.4349, 0.8486, 0.426, 0.8498, 0.4166, 0.8118, 0.4135, 0.8498, 0.4096, 0.8119, 0.409, 0.8113, 0.3939, 0.8498, 0.4096, 0.8119, 0.409, 0.8098, 0.4092, 0.8054, 0.3953, 0.8118, 0.4135, 0.8098, 0.4092, 0.8119, 0.409, 0.8098, 0.4092, 0.8118, 0.4135, 0.8097, 0.4118, 0.803, 0.4055, 0.7569, 0.4076, 0.7569, 0.4058, 0.8097, 0.4118, 0.8118, 0.4135, 0.8046, 0.4117, 0.803, 0.4081, 0.7569, 0.4076, 0.803, 0.4055, 0.7569, 0.4058, 0.7569, 0.4076, 0.7517, 0.4016, 0.8404, 0.4475, 0.8404, 0.4531, 0.7928, 0.4475, 0.7909, 0.4392, 0.7891, 0.4409, 0.7854, 0.4392, 0.7854, 0.4392, 0.7871, 0.4441, 0.7854, 0.4459, 0.8404, 0.4597, 0.8404, 0.4652, 0.7927, 0.4596, 0.7854, 0.4459, 0.7871, 0.4441, 0.7909, 0.4459, 0.7909, 0.4459, 0.7891, 0.4409, 0.7909, 0.4392, 0.7908, 0.4392, 0.7871, 0.441, 0.7853, 0.4392, 0.7908, 0.4392, 0.7891, 0.4441, 0.7891, 0.441, 0.8404, 0.4752, 0.8404, 0.4818, 0.7923, 0.4752, 0.7853, 0.4392, 0.7871, 0.441, 0.7853, 0.4459, 0.7853, 0.4459, 0.7891, 0.4441, 0.7908, 0.4459, 0.8405, 0.476, 0.8405, 0.4826, 0.7923, 0.476, 0.7908, 0.4459, 0.7891, 0.4441, 0.7908, 0.4392, 0.7891, 0.4409, 0.7909, 0.4459, 0.7891, 0.4441, 0.7847, 0.4476, 0.7569, 0.4455, 0.7847, 0.4455, 0.7847, 0.4371, 0.7569, 0.4403, 0.7569, 0.4371, 0.7871, 0.4409, 0.7854, 0.4392, 0.7891, 0.4409, 0.7847, 0.4455, 0.7569, 0.4455, 0.7847, 0.4423, 0.7871, 0.4441, 0.7854, 0.4392, 0.7871, 0.4409, 0.7847, 0.4423, 0.7569, 0.4403, 0.7847, 0.4403, 0.7891, 0.4441, 0.7909, 0.4459, 0.7871, 0.4441, 0.7847, 0.4403, 0.7569, 0.4403, 0.7847, 0.4371, 0.7847, 0.4423, 0.7569, 0.4423, 0.7847, 0.4403, 0.7871, 0.441, 0.7908, 0.4392, 0.7891, 0.441, 0.7847, 0.4403, 0.7569, 0.4371, 0.7847, 0.4371, 0.7871, 0.4441, 0.7853, 0.4459, 0.7871, 0.441, 0.7847, 0.4476, 0.7569, 0.4476, 0.7847, 0.4455, 0.7891, 0.4441, 0.7853, 0.4459, 0.7871, 0.4441, 0.7847, 0.4455, 0.7569, 0.4423, 0.7847, 0.4423, 0.7537, 0.4403, 0.7569, 0.4403, 0.7537, 0.4423, 0.7569, 0.4455, 0.7847, 0.4476, 0.7569, 0.4476, 0.7537, 0.4423, 0.7569, 0.4403, 0.7569, 0.4423, 0.7569, 0.4423, 0.7847, 0.4423, 0.7569, 0.4455, 0.7569, 0.4403, 0.7847, 0.4423, 0.7569, 0.4423, 0.7569, 0.4423, 0.7847, 0.4455, 0.7569, 0.4455, 0.7569, 0.4423, 0.7537, 0.4403, 0.7569, 0.4403, 0.7569, 0.4403, 0.7847, 0.4403, 0.7569, 0.4423, 0.7569, 0.4371, 0.7847, 0.4403, 0.7569, 0.4403, 0.7537, 0.4403, 0.7569, 0.4423, 0.7537, 0.4423, 0.7569, 0.4455, 0.7847, 0.4455, 0.7569, 0.4476, 0.2976, 0.7156, 0.2975, 0.9172, 0.257, 0.7199, 0.2976, 0.7156, 0.3763, 0.7443, 0.2975, 0.9172, 0.2976, 0.7156, 0.3869, 0.693, 0.3763, 0.7443, 0.2976, 0.7156, 0.2774, 0.6689, 0.3062, 0.6634, 0.2117, 0.7163, 0.2526, 0.7205, 0.2124, 0.9199, 0.2117, 0.7163, 0.1215, 0.6939, 0.2027, 0.6638, 0.2117, 0.7163, 0.2318, 0.6691, 0.2526, 0.7205, 0.2124, 0.9199, 0.2497, 0.9907, 0.2092, 0.9482, 0.2124, 0.9199, 0.1338, 0.9051, 0.2117, 0.7163, 0.301, 0.9456, 0.261, 0.9879, 0.2975, 0.9172, 0.2092, 0.9482, 0.1305, 0.9251, 0.2124, 0.9199, 0.2975, 0.9172, 0.3789, 0.9223, 0.301, 0.9456, 0.3763, 0.7443, 0.3856, 0.9029, 0.3774, 0.9041, 0.3763, 0.7443, 0.3861, 0.693, 0.3846, 0.7443, 0.1324, 0.7456, 0.2117, 0.7163, 0.1338, 0.9051, 0.1324, 0.7456, 0.1224, 0.6939, 0.1215, 0.6939, 0.1338, 0.9051, 0.2124, 0.9199, 0.1305, 0.9251, 0.1338, 0.9051, 0.1241, 0.7456, 0.1324, 0.7456, 0.1338, 0.9051, 0.1222, 0.925, 0.1243, 0.9067, 0.3789, 0.9223, 0.2975, 0.9172, 0.3774, 0.9041, 0.1305, 0.9251, 0.1222, 0.925, 0.1338, 0.9051, 0.3789, 0.9223, 0.3856, 0.9029, 0.3872, 0.9222, 0.3774, 0.9041, 0.2975, 0.9172, 0.3763, 0.7443, 0.3774, 0.9041, 0.3856, 0.9029, 0.3789, 0.9223, 0.3846, 0.7443, 0.3856, 0.9029, 0.3763, 0.7443, 0.3846, 0.7443, 0.3861, 0.693, 0.4091, 0.7441, 0.1241, 0.7456, 0.09923, 0.9069, 0.09931, 0.7455, 0.1241, 0.7456, 0.1224, 0.6939, 0.1324, 0.7456, 0.1241, 0.7456, 0.09761, 0.6939, 0.1224, 0.6939, 0.1243, 0.9067, 0.1241, 0.7456, 0.1338, 0.9051, 0.1243, 0.9067, 0.1222, 0.925, 0.09923, 0.9069, 0.3872, 0.9222, 0.3856, 0.9029, 0.4117, 0.9221, 0.3856, 0.9029, 0.4091, 0.7441, 0.4098, 0.9042, 0.4091, 0.7441, 0.3856, 0.9029, 0.3846, 0.7443, 0.6352, 0.8843, 0.686, 0.9015, 0.6179, 0.9018, 0.4091, 0.7441, 0.3861, 0.693, 0.4106, 0.6929, 0.9691, 0.3681, 0.9171, 0.3491, 0.9689, 0.3323, 0.6686, 0.8842, 0.668, 0.7342, 0.686, 0.9015, 0.09931, 0.7455, 0.09761, 0.6939, 0.1241, 0.7456, 0.09923, 0.9069, 0.1241, 0.7456, 0.1243, 0.9067, 0.668, 0.7342, 0.6513, 0.7175, 0.6836, 0.7276, 0.09741, 0.925, 0.09923, 0.9069, 0.1222, 0.925, 0.6513, 0.7175, 0.6191, 0.7279, 0.6512, 0.693, 0.6347, 0.7343, 0.6352, 0.8843, 0.6191, 0.7279, 0.4098, 0.9042, 0.4117, 0.9221, 0.3856, 0.9029, 0.6179, 0.9018, 0.6191, 0.7279, 0.6352, 0.8843, 0.5512, 0.9038, 0.5453, 0.921, 0.5445, 0.8991, 0.6179, 0.9018, 0.5875, 0.8673, 0.6191, 0.7279, 0.686, 0.9015, 0.6352, 0.8843, 0.6686, 0.8842, 0.7519, 0.9029, 0.7585, 0.8981, 0.758, 0.9201, 0.686, 0.9015, 0.6176, 0.9223, 0.6179, 0.9018, 0.7519, 0.9029, 0.7162, 0.8669, 0.7585, 0.8981, 0.6836, 0.7276, 0.686, 0.9015, 0.668, 0.7342, 0.7491, 0.7239, 0.7557, 0.718, 0.7553, 0.7319, 0.6836, 0.7276, 0.7162, 0.8669, 0.686, 0.9015, 0.6512, 0.693, 0.6836, 0.7276, 0.6513, 0.7175, 0.6512, 0.693, 0.6853, 0.7189, 0.6836, 0.7276, 0.553, 0.6821, 0.545, 0.6878, 0.545, 0.6765, 0.6191, 0.7279, 0.6513, 0.7175, 0.6347, 0.7343, 0.5517, 0.7247, 0.5456, 0.7329, 0.545, 0.7189, 0.6191, 0.7279, 0.6173, 0.7191, 0.6512, 0.693, 0.5517, 0.7247, 0.5834, 0.7665, 0.5456, 0.7329, 0.5456, 0.7329, 0.5834, 0.7665, 0.5445, 0.8991, 0.5445, 0.8991, 0.5086, 0.7334, 0.5456, 0.7329, 0.5445, 0.8991, 0.5453, 0.921, 0.5075, 0.8991, 0.5445, 0.8991, 0.5875, 0.8673, 0.5512, 0.9038, 0.5075, 0.8991, 0.5086, 0.7334, 0.5445, 0.8991, 0.5075, 0.8991, 0.4985, 0.8986, 0.5086, 0.7334, 0.5086, 0.7334, 0.545, 0.7189, 0.5456, 0.7329, 0.6853, 0.7189, 0.6512, 0.693, 0.6569, 0.6906, 0.7555, 0.6871, 0.7927, 0.7178, 0.7557, 0.718, 0.545, 0.6765, 0.5079, 0.6881, 0.5077, 0.6767, 0.7925, 0.6869, 0.7927, 0.7178, 0.7555, 0.6871, 0.4625, 0.6899, 0.4682, 0.6956, 0.434, 0.718, 0.7927, 0.7178, 0.7553, 0.7319, 0.7557, 0.718, 0.7585, 0.8981, 0.7209, 0.8646, 0.7553, 0.7319, 0.7553, 0.7319, 0.7927, 0.7178, 0.7923, 0.732, 0.7553, 0.7319, 0.7923, 0.732, 0.7585, 0.8981, 0.7553, 0.7319, 0.7196, 0.766, 0.7491, 0.7239, 0.7923, 0.732, 0.8045, 0.8968, 0.7955, 0.8977, 0.7955, 0.8977, 0.7585, 0.8981, 0.7923, 0.732, 0.7955, 0.8977, 0.7983, 0.9198, 0.7585, 0.8981, 0.6176, 0.9223, 0.686, 0.9015, 0.6865, 0.922, 0.8733, 0.6673, 0.8587, 0.5293, 0.8733, 0.5146, 0.758, 0.9201, 0.7585, 0.8981, 0.7983, 0.9198, 0.6144, 0.6673, 0.629, 0.6526, 0.8733, 0.6673, 0.4322, 0.9212, 0.4985, 0.8986, 0.5031, 0.9215, 0.6144, 0.5146, 0.629, 0.6526, 0.6144, 0.6673, 0.5031, 0.9215, 0.5075, 0.8991, 0.5453, 0.921, 0.5031, 0.9215, 0.4985, 0.8986, 0.5075, 0.8991, 0.8733, 0.5146, 0.8587, 0.5293, 0.6144, 0.5146, 0.4985, 0.8986, 0.4322, 0.9212, 0.4351, 0.8984, 0.8045, 0.8968, 0.7923, 0.732, 0.8012, 0.7264, 0.8045, 0.8968, 0.7983, 0.9198, 0.7955, 0.8977, 0.4351, 0.8984, 0.4996, 0.7277, 0.4985, 0.8986, 0.4363, 0.7271, 0.434, 0.718, 0.4682, 0.6956, 0.8012, 0.7264, 0.7923, 0.732, 0.7927, 0.7178, 0.4363, 0.7271, 0.4996, 0.7277, 0.4351, 0.8984, 0.4682, 0.6956, 0.4996, 0.7277, 0.4363, 0.7271, 0.4682, 0.6956, 0.4739, 0.6899, 0.4996, 0.7277, 0.4996, 0.7277, 0.5086, 0.7334, 0.4985, 0.8986, 0.4996, 0.7277, 0.5079, 0.7192, 0.5086, 0.7334, 0.6455, 0.6907, 0.6512, 0.693, 0.6173, 0.7191, 0.545, 0.7189, 0.5086, 0.7334, 0.5079, 0.7192, 0.545, 0.7189, 0.5079, 0.6881, 0.545, 0.6878, 0.502, 0.7185, 0.4996, 0.7277, 0.4739, 0.6899, 0.5079, 0.7192, 0.5079, 0.6881, 0.545, 0.7189, 0.5079, 0.6881, 0.545, 0.6765, 0.545, 0.6878, 0.5079, 0.6881, 0.4995, 0.6825, 0.5077, 0.6767, 0.3062, 0.6634, 0.3869, 0.693, 0.2976, 0.7156, 0.7035, 0.3526, 0.6508, 0.3486, 0.7034, 0.3484, 0.7034, 0.3484, 0.856, 0.3489, 0.7035, 0.3526, 0.2027, 0.6638, 0.2318, 0.6691, 0.2117, 0.7163, 0.8561, 0.3522, 0.7035, 0.3526, 0.856, 0.3489, 0.3869, 0.693, 0.3861, 0.693, 0.3763, 0.7443, 0.1215, 0.6939, 0.2117, 0.7163, 0.1324, 0.7456, 0.856, 0.3489, 0.8696, 0.3522, 0.8561, 0.3522, 0.8696, 0.3522, 0.856, 0.3489, 0.8695, 0.3489, 0.8695, 0.3489, 0.9171, 0.3491, 0.8696, 0.3522, 0.6508, 0.3524, 0.6508, 0.3486, 0.7035, 0.3526, 0.9171, 0.3517, 0.8696, 0.3522, 0.9171, 0.3491, 0.9171, 0.3517, 0.9171, 0.3491, 0.9691, 0.3681, 0.7162, 0.8669, 0.6836, 0.7276, 0.7148, 0.7623, 0.7148, 0.7623, 0.7491, 0.7239, 0.7196, 0.766, 0.7148, 0.7623, 0.7209, 0.8646, 0.7162, 0.8669, 0.7196, 0.766, 0.7553, 0.7319, 0.7209, 0.8646, 0.7196, 0.766, 0.7209, 0.8646, 0.7148, 0.7623, 0.7209, 0.8646, 0.7585, 0.8981, 0.7162, 0.8669, 0.5881, 0.7627, 0.6191, 0.7279, 0.5875, 0.8673, 0.5881, 0.7627, 0.5834, 0.7665, 0.5517, 0.7247, 0.5875, 0.8673, 0.5445, 0.8991, 0.5827, 0.8651, 0.5875, 0.8673, 0.5834, 0.7665, 0.5881, 0.7627, 0.5827, 0.8651, 0.5445, 0.8991, 0.5834, 0.7665, 0.5827, 0.8651, 0.5834, 0.7665, 0.5875, 0.8673, 0.3429, 0.6346, 0.3364, 0.6346, 0.3429, 0.5602, 0.3429, 0.5602, 0.4159, 0.5537, 0.4159, 0.5602, 0.3438, 0.5814, 0.3636, 0.6431, 0.3438, 0.6431, 0.4159, 0.5602, 0.4159, 0.5537, 0.5234, 0.5602, 0.4242, 0.5615, 0.4242, 0.5814, 0.3636, 0.5615, 0.5234, 0.5602, 0.6029, 0.5537, 0.5964, 0.5602, 0.5135, 0.5615, 0.4242, 0.5814, 0.4242, 0.5615, 0.5964, 0.5602, 0.6029, 0.5537, 0.5964, 0.6346, 0.5741, 0.5615, 0.5741, 0.5814, 0.5135, 0.5615, 0.594, 0.6431, 0.5741, 0.5814, 0.594, 0.5814, 0.5741, 0.6431, 0.5741, 0.5814, 0.594, 0.6431, 0.3636, 0.6431, 0.3438, 0.5814, 0.3636, 0.5814, 0.3636, 0.6431, 0.4242, 0.5814, 0.5741, 0.6431, 0.3636, 0.5814, 0.3636, 0.5615, 0.4242, 0.5814, 0.3636, 0.5814, 0.4242, 0.5814, 0.3636, 0.6431, 0.4242, 0.5814, 0.5135, 0.5615, 0.5135, 0.5814, 0.5135, 0.5814, 0.5135, 0.5615, 0.5741, 0.5814, 0.5135, 0.5814, 0.5741, 0.6431, 0.4242, 0.5814, 0.5741, 0.5814, 0.5741, 0.6431, 0.5135, 0.5814, 0.6915, 0.3202, 0.6942, 0.3123, 0.7169, 0.3204, 0.7322, 0.2428, 0.7323, 0.2395, 0.7337, 0.2406, 0.7337, 0.2401, 0.7323, 0.2395, 0.7384, 0.2325, 0.7323, 0.2395, 0.7322, 0.2428, 0.6187, 0.2396, 0.7323, 0.2395, 0.6187, 0.2396, 0.7323, 0.2245, 0.6187, 0.2428, 0.7322, 0.2428, 0.6187, 0.283, 0.6187, 0.2428, 0.6187, 0.2396, 0.7322, 0.2428, 0.6899, 0.3185, 0.6892, 0.3203, 0.6865, 0.3124, 0.6187, 0.2396, 0.6124, 0.2324, 0.6187, 0.2245, 0.6187, 0.2396, 0.6187, 0.2428, 0.6173, 0.2406, 0.8587, 0.6526, 0.8733, 0.6673, 0.629, 0.6526, 0.8587, 0.6526, 0.8587, 0.5293, 0.8733, 0.6673, 0.6632, 0.5693, 0.7023, 0.5693, 0.6632, 0.613, 0.629, 0.6526, 0.6144, 0.5146, 0.629, 0.5293, 0.7837, 0.5302, 0.7023, 0.5693, 0.7023, 0.5302, 0.629, 0.5293, 0.6144, 0.5146, 0.8587, 0.5293, 0.8228, 0.613, 0.7837, 0.613, 0.8228, 0.5693, 0.7023, 0.6521, 0.7837, 0.613, 0.7837, 0.6521, 0.7023, 0.5693, 0.7837, 0.5302, 0.7837, 0.5693, 0.7837, 0.5693, 0.8228, 0.5693, 0.7837, 0.613, 0.7837, 0.5693, 0.7837, 0.613, 0.7023, 0.5693, 0.7837, 0.613, 0.7023, 0.6521, 0.7023, 0.613, 0.7023, 0.613, 0.6632, 0.613, 0.7023, 0.5693, 0.7023, 0.613, 0.7023, 0.5693, 0.7837, 0.613, 0.8119, 0.409, 0.8098, 0.4092, 0.8118, 0.4135, 0.803, 0.4055, 0.7569, 0.4076, 0.803, 0.4081, 0.8097, 0.4118, 0.8118, 0.4135, 0.8098, 0.4092, 0.803, 0.4081, 0.7569, 0.4076, 0.8029, 0.4136, 0.7569, 0.4058, 0.803, 0.4055, 0.7568, 0.399, 0.7569, 0.4058, 0.7569, 0.4076, 0.803, 0.4055])
me_base.materials.append(None)
me_base.update()

# ---- objects
ob_base = bpy.data.objects.new('base', me_base)

# ---- transforms, parenting, visibility, modifiers, constraints
ob_base.location = (0.0, 0.0, 0.0)
ob_base.rotation_euler = (1.571, -0.0, 0.0)
ob_base.material_slots[0].link = 'OBJECT'; ob_base.material_slots[0].material = mat_base
_m = ob_base.modifiers.new('Mirror', 'MIRROR')

# ---- collection membership
col_collection.objects.link(ob_base)

# ---- scene / render settings (as saved in the file)
scene.frame_start = 1; scene.frame_end = 250; scene.frame_set(1)
scene.render.engine = 'CYCLES'
scene.cycles.sampling_pattern = 'TABULATED_SOBOL'
scene.cycles.bake_type = 'AO'
scene.eevee.ray_tracing_options.trace_max_roughness = 0.0
bpy.context.view_layer.update()

# ---- added for rendering (the .blend has no active camera and no usable light): camera, sun + grey world if the file has none
cam_auto = bpy.data.cameras.new('AutoCamera')
cam_auto.lens = 50.0
cam_auto.sensor_width = 36.0
cam_auto.clip_end = 1000.0
ob_auto_camera = bpy.data.objects.new('AutoCamera', cam_auto)
scene.collection.objects.link(ob_auto_camera)
ob_auto_camera.location = (14.0014, -16.8016, 11.2011)
ob_auto_camera.rotation_euler = (1.09748, -7.21219e-08, 0.694738)
scene.camera = ob_auto_camera
light_auto_sun = bpy.data.lights.new('AutoSun', 'SUN')
light_auto_sun.energy = 3.0
light_auto_sun.angle = 0.0523599
ob_auto_sun = bpy.data.objects.new('AutoSun', light_auto_sun)
scene.collection.objects.link(ob_auto_sun)
ob_auto_sun.rotation_euler = (0.872665, 0.174533, 0.523599)
if scene.world is None:
    world_auto = bpy.data.worlds.new('AutoWorld')
    world_auto.color = (0.3, 0.3, 0.3)
    scene.world = world_auto
bpy.context.view_layer.update()
